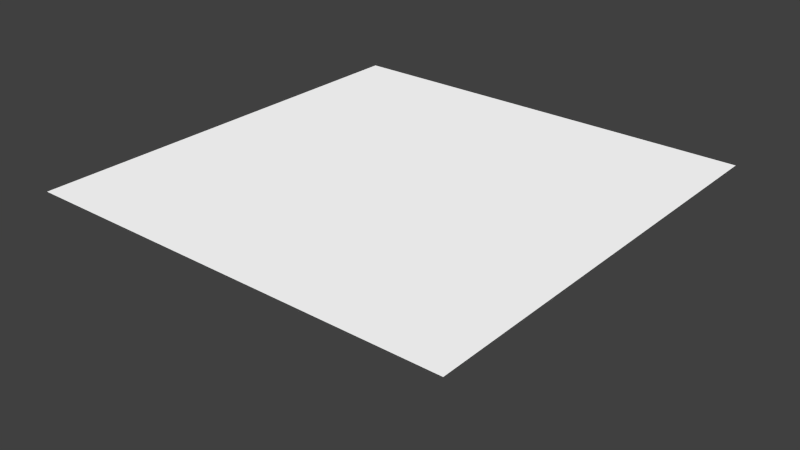# Source: mb-Kaffeemaschine.blend  (saved by Blender 2.76.0; exported with 4.5.12 LTS)
import bpy
from mathutils import Matrix  # noqa: F401  (used for matrix-valued properties, if any)

bpy.ops.wm.read_factory_settings(use_empty=True)
scene = bpy.context.scene
scene.name = 'Scene'

# ---- collections
col_collection_1 = bpy.data.collections.new('Collection 1'); scene.collection.children.link(col_collection_1)

# ---- images (referenced by path relative to the original .blend; pixels are not part of the script)
import os
ASSET_DIR = os.environ.get("B2B_ASSET_DIR", "")  # directory of the original .blend (textures are referenced by path, not embedded)
HERE = os.path.dirname(os.path.abspath(__file__))  # packed textures are extracted next to this script under _unpacked/

def load_image(name, relpath, width, height, colorspace="sRGB"):
    """Load a texture the original file referenced (path relative to the .blend, or extracted next to this script)."""
    p = next((c for c in (os.path.join(HERE, relpath), os.path.join(ASSET_DIR, relpath)) if relpath and os.path.exists(c)), "")
    if p:
        img = bpy.data.images.load(p, check_existing=True)
        img.name = name
    else:  # same state as the original file: an image datablock whose file is absent (Cycles renders it pink)
        img = bpy.data.images.new(name, width, height)
        img.source = "FILE"
        img.filepath = "//" + (relpath or name)
    img.colorspace_settings.name = colorspace
    return img
img_mb_loeffelmesser_jpg = load_image('mb-LoeffelMesser.jpg', 'mb-LoeffelMesser.jpg', 1024, 1024, 'sRGB')

# ---- materials (node trees are filled in below, after node groups)
mat_material_011 = bpy.data.materials.new('Material.011')
mat_material_011.alpha_threshold = 0.0
mat_material_011.roughness = 0.5
mat_material_004 = bpy.data.materials.new('Material.004')
mat_material_004.alpha_threshold = 0.0
mat_material_004.roughness = 0.5
mat_material_002 = bpy.data.materials.new('Material.002')
mat_material_002.alpha_threshold = 0.0
mat_material_002.preview_render_type = 'CUBE'
mat_material_002.roughness = 0.5
mat_material_009 = bpy.data.materials.new('Material.009')
mat_material_009.alpha_threshold = 0.0
mat_material_009.roughness = 0.5
mat_material_010 = bpy.data.materials.new('Material.010')
mat_material_010.alpha_threshold = 0.0
mat_material_010.roughness = 0.5
mat_material_001 = bpy.data.materials.new('Material.001')
mat_material_001.alpha_threshold = 0.0
mat_material_001.roughness = 0.5
mat_material = bpy.data.materials.new('Material')
mat_material.alpha_threshold = 0.0
mat_material.roughness = 0.5
mat_material_006 = bpy.data.materials.new('Material.006')
mat_material_006.alpha_threshold = 0.0
mat_material_006.roughness = 0.5
mat_material_007 = bpy.data.materials.new('Material.007')
mat_material_007.alpha_threshold = 0.0
mat_material_007.roughness = 0.5
mat_material_008 = bpy.data.materials.new('Material.008')
mat_material_008.alpha_threshold = 0.0
mat_material_008.roughness = 0.5
mat_material_003 = bpy.data.materials.new('Material.003')
mat_material_003.alpha_threshold = 0.0
mat_material_003.roughness = 0.5
mat_material_005 = bpy.data.materials.new('Material.005')
mat_material_005.alpha_threshold = 0.0
mat_material_005.roughness = 0.5

# ---- material node trees
mat_material_011.use_nodes = True; mat_material_011.node_tree.nodes.clear()
_N = mat_material_011.node_tree.nodes; _L = mat_material_011.node_tree.links
n0 = _N.new('ShaderNodeOutputMaterial'); n0.name = 'Material Output'; n0.location = (300, 300)
n1 = _N.new('ShaderNodeEmission'); n1.name = 'Emission'; n1.location = (10, 300)
n1.inputs[0].default_value = (0.8, 0.8, 0.8, 1.0)
_L.new(n1.outputs[0], n0.inputs[0])
n0.is_active_output = True
mat_material_004.use_nodes = True; mat_material_004.node_tree.nodes.clear()
_N = mat_material_004.node_tree.nodes; _L = mat_material_004.node_tree.links
n0 = _N.new('ShaderNodeOutputMaterial'); n0.name = 'Material Output'; n0.location = (300, 300)
n1 = _N.new('ShaderNodeBsdfDiffuse'); n1.name = 'Diffuse BSDF'; n1.location = (10, 300)
n1.inputs[0].default_value = (0.1812, 0.0356, 0.004777, 1.0)
_L.new(n1.outputs[0], n0.inputs[0])
n0.is_active_output = True
mat_material_002.use_nodes = True; mat_material_002.node_tree.nodes.clear()
_N = mat_material_002.node_tree.nodes; _L = mat_material_002.node_tree.links
n0 = _N.new('ShaderNodeOutputMaterial'); n0.name = 'Material Output'; n0.location = (300, 300)
n1 = _N.new('ShaderNodeBsdfDiffuse'); n1.name = 'Diffuse BSDF'; n1.location = (10, 300)
n1.inputs[0].default_value = (0.2462, 0.04645, 0.005373, 1.0)
_L.new(n1.outputs[0], n0.inputs[0])
n0.is_active_output = True
mat_material_009.use_nodes = True; mat_material_009.node_tree.nodes.clear()
_N = mat_material_009.node_tree.nodes; _L = mat_material_009.node_tree.links
n0 = _N.new('ShaderNodeOutputMaterial'); n0.name = 'Material Output'; n0.location = (300, 300)
n1 = _N.new('ShaderNodeBsdfDiffuse'); n1.name = 'Diffuse BSDF'; n1.location = (10, 300)
n1.inputs[0].default_value = (0.03741, 0.03741, 0.03741, 1.0)
_L.new(n1.outputs[0], n0.inputs[0])
n0.is_active_output = True
mat_material_010.use_nodes = True; mat_material_010.node_tree.nodes.clear()
_N = mat_material_010.node_tree.nodes; _L = mat_material_010.node_tree.links
n0 = _N.new('ShaderNodeOutputMaterial'); n0.name = 'Material Output'; n0.location = (300, 300)
n1 = _N.new('ShaderNodeBsdfDiffuse'); n1.name = 'Diffuse BSDF'; n1.location = (10, 300)
n1.inputs[0].default_value = (0.02721, 0.008173, 0.0, 1.0)
_L.new(n1.outputs[0], n0.inputs[0])
n0.is_active_output = True
mat_material_001.use_nodes = True; mat_material_001.node_tree.nodes.clear()
_N = mat_material_001.node_tree.nodes; _L = mat_material_001.node_tree.links
n0 = _N.new('ShaderNodeOutputMaterial'); n0.name = 'Material Output'; n0.location = (300, 300)
n1 = _N.new('ShaderNodeBsdfDiffuse'); n1.name = 'Diffuse BSDF'; n1.location = (10, 300)
n1.inputs[0].default_value = (0.7106, 0.0, 0.01122, 1.0)
_L.new(n1.outputs[0], n0.inputs[0])
n0.is_active_output = True
mat_material.use_nodes = True; mat_material.node_tree.nodes.clear()
_N = mat_material.node_tree.nodes; _L = mat_material.node_tree.links
n0 = _N.new('ShaderNodeOutputMaterial'); n0.name = 'Material Output'; n0.location = (300, 300)
n1 = _N.new('ShaderNodeBsdfDiffuse'); n1.name = 'Diffuse BSDF'; n1.location = (10, 300)
n1.inputs[0].default_value = (0.0, 0.0, 0.0, 1.0)
_L.new(n1.outputs[0], n0.inputs[0])
n0.is_active_output = True
mat_material_006.use_nodes = True; mat_material_006.node_tree.nodes.clear()
_N = mat_material_006.node_tree.nodes; _L = mat_material_006.node_tree.links
n0 = _N.new('ShaderNodeOutputMaterial'); n0.name = 'Material Output'; n0.location = (300, 300)
n1 = _N.new('ShaderNodeBsdfDiffuse'); n1.name = 'Diffuse BSDF'; n1.location = (10, 300)
n1.inputs[0].default_value = (0.8, 0.09446, 0.01762, 1.0)
_L.new(n1.outputs[0], n0.inputs[0])
n0.is_active_output = True
mat_material_007.use_nodes = True; mat_material_007.node_tree.nodes.clear()
_N = mat_material_007.node_tree.nodes; _L = mat_material_007.node_tree.links
n0 = _N.new('ShaderNodeOutputMaterial'); n0.name = 'Material Output'; n0.location = (300, 300)
n1 = _N.new('ShaderNodeBsdfDiffuse'); n1.name = 'Diffuse BSDF'; n1.location = (10, 300)
n2 = _N.new('ShaderNodeTexImage'); n2.name = 'Image Texture'; n2.location = (-180, 300)
n2.width = 140
n2.image = img_mb_loeffelmesser_jpg
_L.new(n1.outputs[0], n0.inputs[0])
_L.new(n2.outputs[0], n1.inputs[0])
n0.is_active_output = True
mat_material_008.use_nodes = True; mat_material_008.node_tree.nodes.clear()
_N = mat_material_008.node_tree.nodes; _L = mat_material_008.node_tree.links
n0 = _N.new('ShaderNodeOutputMaterial'); n0.name = 'Material Output'; n0.location = (300, 300)
n1 = _N.new('ShaderNodeTexImage'); n1.name = 'Image Texture'; n1.location = (-180, 300)
n1.width = 140
n1.image = img_mb_loeffelmesser_jpg
n2 = _N.new('ShaderNodeBsdfAnisotropic'); n2.name = 'Anisotropic BSDF'; n2.location = (10, 300)
n2.distribution = 'GGX'
n2.inputs[1].default_value = 0.4472
n2.inputs[2].default_value = 0.5
_L.new(n2.outputs[0], n0.inputs[0])
_L.new(n1.outputs[0], n2.inputs[0])
n0.is_active_output = True
mat_material_003.use_nodes = True; mat_material_003.node_tree.nodes.clear()
_N = mat_material_003.node_tree.nodes; _L = mat_material_003.node_tree.links
n0 = _N.new('ShaderNodeOutputMaterial'); n0.name = 'Material Output'; n0.location = (300, 300)
n1 = _N.new('ShaderNodeBsdfDiffuse'); n1.name = 'Diffuse BSDF'; n1.location = (10, 300)
n1.inputs[0].default_value = (0.2086, 0.03955, 0.005182, 1.0)
_L.new(n1.outputs[0], n0.inputs[0])
n0.is_active_output = True
mat_material_005.use_nodes = True; mat_material_005.node_tree.nodes.clear()
_N = mat_material_005.node_tree.nodes; _L = mat_material_005.node_tree.links
n0 = _N.new('ShaderNodeOutputMaterial'); n0.name = 'Material Output'; n0.location = (300, 300)
n1 = _N.new('ShaderNodeBsdfDiffuse'); n1.name = 'Diffuse BSDF'; n1.location = (10, 300)
n1.inputs[0].default_value = (0.1812, 0.0356, 0.004777, 1.0)
_L.new(n1.outputs[0], n0.inputs[0])
n0.is_active_output = True

# ---- world
world_world = bpy.data.worlds.new('World'); scene.world = world_world
world_world.color = (0.05088, 0.05088, 0.05088)
world_world.use_sun_shadow = False
world_world.sun_shadow_jitter_overblur = 0.0
world_world.cycles.sampling_method = 'MANUAL'
world_world.cycles.sample_map_resolution = 256

# ---- meshes
me_plane = bpy.data.meshes.new('Plane')
me_plane.from_pydata([(-1.0, -1.0, 0.0), (1.0, -1.0, 0.0), (-1.0, 1.0, 0.0), (1.0, 1.0, 0.0)], [], [(0, 1, 3, 2)])
me_plane.materials.append(mat_material_011)
me_plane.use_remesh_preserve_volume = False
me_plane.use_remesh_preserve_attributes = False
me_plane.use_mirror_vertex_groups = False
me_plane.update()
me_cylinder_003 = bpy.data.meshes.new('Cylinder.003')
me_cylinder_003.from_pydata([(0.0, 1.0, -1.0), (0.0, 1.0, 1.0), (0.1951, 0.9808, -1.0), (0.1951, 0.9808, 1.0), (0.3827, 0.9239, -1.0), (0.3827, 0.9239, 1.0), (0.5556, 0.8315, -1.0), (0.5556, 0.8315, 1.0), (0.7071, 0.7071, -1.0), (0.7071, 0.7071, 1.0), (0.8315, 0.5556, -1.0), (0.8315, 0.5556, 1.0), (0.9239, 0.3827, -1.0), (0.9239, 0.3827, 1.0), (0.9808, 0.1951, -1.0), (0.9808, 0.1951, 1.0), (1.0, 7.55e-08, -1.0), (1.0, 7.55e-08, 1.0), (0.9808, -0.1951, -1.0), (0.9808, -0.1951, 1.0), (0.9239, -0.3827, -1.0), (0.9239, -0.3827, 1.0), (0.8315, -0.5556, -1.0), (0.8315, -0.5556, 1.0), (0.7071, -0.7071, -1.0), (0.7071, -0.7071, 1.0), (0.5556, -0.8315, -1.0), (0.5556, -0.8315, 1.0), (0.3827, -0.9239, -1.0), (0.3827, -0.9239, 1.0), (0.1951, -0.9808, -1.0), (0.1951, -0.9808, 1.0), (-3.258e-07, -1.0, -1.0), (-3.258e-07, -1.0, 1.0), (-0.1951, -0.9808, -1.0), (-0.1951, -0.9808, 1.0), (-0.3827, -0.9239, -1.0), (-0.3827, -0.9239, 1.0), (-0.5556, -0.8315, -1.0), (-0.5556, -0.8315, 1.0), (-0.7071, -0.7071, -1.0), (-0.7071, -0.7071, 1.0), (-0.8315, -0.5556, -1.0), (-0.8315, -0.5556, 1.0), (-0.9239, -0.3827, -1.0), (-0.9239, -0.3827, 1.0), (-0.9808, -0.1951, -1.0), (-0.9808, -0.1951, 1.0), (-1.0, 9.656e-07, -1.0), (-1.0, 9.656e-07, 1.0), (-0.9808, 0.1951, -1.0), (-0.9808, 0.1951, 1.0), (-0.9239, 0.3827, -1.0), (-0.9239, 0.3827, 1.0), (-0.8315, 0.5556, -1.0), (-0.8315, 0.5556, 1.0), (-0.7071, 0.7071, -1.0), (-0.7071, 0.7071, 1.0), (-0.5556, 0.8315, -1.0), (-0.5556, 0.8315, 1.0), (-0.3827, 0.9239, -1.0), (-0.3827, 0.9239, 1.0), (-0.1951, 0.9808, -1.0), (-0.1951, 0.9808, 1.0)], [], [(0, 1, 3, 2), (2, 3, 5, 4), (4, 5, 7, 6), (6, 7, 9, 8), (8, 9, 11, 10), (10, 11, 13, 12), (12, 13, 15, 14), (14, 15, 17, 16), (16, 17, 19, 18), (18, 19, 21, 20), (20, 21, 23, 22), (22, 23, 25, 24), (24, 25, 27, 26), (26, 27, 29, 28), (28, 29, 31, 30), (30, 31, 33, 32), (32, 33, 35, 34), (34, 35, 37, 36), (36, 37, 39, 38), (38, 39, 41, 40), (40, 41, 43, 42), (42, 43, 45, 44), (44, 45, 47, 46), (46, 47, 49, 48), (48, 49, 51, 50), (50, 51, 53, 52), (52, 53, 55, 54), (54, 55, 57, 56), (56, 57, 59, 58), (58, 59, 61, 60), (3, 1, 63, 61, 59, 57, 55, 53, 51, 49, 47, 45, 43, 41, 39, 37, 35, 33, 31, 29, 27, 25, 23, 21, 19, 17, 15, 13, 11, 9, 7, 5), (62, 63, 1, 0), (60, 61, 63, 62), (0, 2, 4, 6, 8, 10, 12, 14, 16, 18, 20, 22, 24, 26, 28, 30, 32, 34, 36, 38, 40, 42, 44, 46, 48, 50, 52, 54, 56, 58, 60, 62)])
me_cylinder_003.materials.append(mat_material_004)
me_cylinder_003.use_remesh_preserve_volume = False
me_cylinder_003.use_remesh_preserve_attributes = False
me_cylinder_003.use_mirror_vertex_groups = False
me_cylinder_003.update()
me_cylinder_002 = bpy.data.meshes.new('Cylinder.002')
me_cylinder_002.from_pydata([(0.0, 1.0, -1.0), (0.0, 1.0, 1.0), (0.1951, 0.9808, -1.0), (0.1951, 0.9808, 1.0), (0.3827, 0.9239, -1.0), (0.3827, 0.9239, 1.0), (0.5556, 0.8315, -1.0), (0.5556, 0.8315, 1.0), (0.7071, 0.7071, -1.0), (0.7071, 0.7071, 1.0), (0.8315, 0.5556, -1.0), (0.8315, 0.5556, 1.0), (0.9239, 0.3827, -1.0), (0.9239, 0.3827, 1.0), (0.9808, 0.1951, -1.0), (0.9808, 0.1951, 1.0), (1.0, 7.55e-08, -1.0), (1.0, 7.55e-08, 1.0), (0.9808, -0.1951, -1.0), (0.9808, -0.1951, 1.0), (0.9239, -0.3827, -1.0), (0.9239, -0.3827, 1.0), (0.8315, -0.5556, -1.0), (0.8315, -0.5556, 1.0), (0.7071, -0.7071, -1.0), (0.7071, -0.7071, 1.0), (0.5556, -0.8315, -1.0), (0.5556, -0.8315, 1.0), (0.3827, -0.9239, -1.0), (0.3827, -0.9239, 1.0), (0.1951, -0.9808, -1.0), (0.1951, -0.9808, 1.0), (-3.258e-07, -1.0, -1.0), (-3.258e-07, -1.0, 1.0), (-0.1951, -0.9808, -1.0), (-0.1951, -0.9808, 1.0), (-0.3827, -0.9239, -1.0), (-0.3827, -0.9239, 1.0), (-0.5556, -0.8315, -1.0), (-0.5556, -0.8315, 1.0), (-0.7071, -0.7071, -1.0), (-0.7071, -0.7071, 1.0), (-0.8315, -0.5556, -1.0), (-0.8315, -0.5556, 1.0), (-0.9239, -0.3827, -1.0), (-0.9239, -0.3827, 1.0), (-0.9808, -0.1951, -1.0), (-0.9808, -0.1951, 1.0), (-1.0, 9.656e-07, -1.0), (-1.0, 9.656e-07, 1.0), (-0.9808, 0.1951, -1.0), (-0.9808, 0.1951, 1.0), (-0.9239, 0.3827, -1.0), (-0.9239, 0.3827, 1.0), (-0.8315, 0.5556, -1.0), (-0.8315, 0.5556, 1.0), (-0.7071, 0.7071, -1.0), (-0.7071, 0.7071, 1.0), (-0.5556, 0.8315, -1.0), (-0.5556, 0.8315, 1.0), (-0.3827, 0.9239, -1.0), (-0.3827, 0.9239, 1.0), (-0.1951, 0.9808, -1.0), (-0.1951, 0.9808, 1.0), (-1.335, -0.1099, 23.71), (-1.335, -0.1099, 25.13), (-1.335, 0.1072, 23.71), (-1.335, 0.1072, 25.13), (0.01183, -0.1099, 23.71), (0.01183, -0.1099, 25.13), (0.01183, 0.1072, 23.71), (0.01183, 0.1072, 25.13), (1.51, -0.9992, -2.596), (1.51, 0.9965, -2.596), (-1.832, -0.9992, 25.86), (-2.833, -0.9992, -2.596), (-1.832, 0.9965, 25.86), (-2.833, 0.9965, -2.596), (1.51, -0.001361, -2.596), (-0.6614, 0.9965, -2.596), (-2.833, 0.9965, 11.63), (-2.833, -0.001361, -2.596), (-2.833, -0.9992, 11.63), (-1.832, -0.001361, 25.86), (-0.6614, -0.9992, -2.596), (-1.247, 0.4976, 25.86), (-1.247, -0.5003, 25.86), (-0.6614, -0.9992, 25.86), (-0.07621, -0.5003, 25.86), (1.51, 0.4976, -2.596), (-0.07621, 0.4976, 25.86), (-1.747, 0.9965, -2.596), (-2.833, 0.9965, 18.74), (-2.833, -0.5003, -2.596), (-2.833, -0.9992, 18.74), (-1.832, 0.4976, 25.86), (0.4244, -0.9992, -2.596), (-1.247, -0.9992, 25.86), (-0.6614, 0.4976, 25.86), (1.51, -0.5003, -2.596), (-0.6614, -0.5003, 25.86), (0.4244, 0.9965, -2.596), (-2.833, 0.9965, 4.517), (-1.247, 0.9965, 25.86), (-2.833, 0.4976, -2.596), (-2.833, -0.9992, 4.517), (-1.832, -0.5003, 25.86), (-1.747, -0.9992, -2.596), (0.509, -0.001361, 25.1), (-1.832, 0.4976, 25.1), (-1.832, -0.001361, 25.1), (-0.07621, -0.001361, 25.86), (-1.247, -0.001361, 25.86), (-1.747, -0.9992, 11.63), (-0.07621, -0.9992, 25.86), (-2.833, -0.001361, 18.74), (-1.832, -0.5003, 25.86), (-1.247, 0.9965, 25.86), (0.509, 0.4976, 25.86), (-1.747, 0.9965, 11.63), (-1.832, -0.001361, 25.86), (-0.6614, 0.9965, 25.86), (0.509, -0.001361, 25.86), (-1.247, -0.9992, 25.86), (-1.832, 0.9965, 25.86), (-1.832, -0.9992, 25.86), (0.509, 0.9965, 25.86), (-1.747, 0.9965, 4.517), (-1.832, 0.4976, 25.86), (-0.07621, 0.9965, 25.86), (-2.833, 0.4976, 18.74), (0.509, -0.5003, 25.86), (-1.747, -0.9992, 4.517), (-1.747, -0.9992, 18.74), (0.509, -0.5003, 25.1), (-0.6614, -0.001361, 25.86), (-2.833, -0.5003, 18.74), (-1.747, 0.9965, 18.74), (0.509, -0.9992, 25.86), (1.16, 0.4976, -0.8047), (1.16, 0.9965, -0.8047), (-1.747, 0.9965, -0.8047), (-2.833, 0.9965, -0.8047), (-2.833, -0.5003, -0.8047), (-2.833, -0.9992, -0.8047), (0.4244, -0.9992, -0.8047), (1.16, -0.9992, -0.8047), (1.16, -0.5003, -0.8047), (1.16, -0.001361, -0.8047), (0.4244, 0.9965, -0.8047), (-0.6614, 0.9965, -0.8047), (-2.833, 0.4976, -0.8047), (-2.833, -0.001361, -0.8047), (-1.747, -0.9992, -0.8047), (-0.6614, -0.9992, -0.8047), (0.4244, -0.001361, -0.8047), (-1.747, -0.001361, -0.8047), (-0.6614, -0.001361, -0.8047), (-0.6614, -0.5003, -0.8047), (-0.6614, 0.4976, -0.8047), (-1.747, 0.4976, -0.8047), (-1.747, -0.5003, -0.8047), (0.4244, -0.5003, -0.8047), (0.4244, 0.4976, -0.8047), (-1.247, -0.9992, 25.1), (-0.6614, 0.9965, 25.1), (-0.07621, 0.9965, 25.1), (-1.832, -0.9992, 25.1), (-0.07621, -0.9992, 25.1), (-0.6614, -0.9992, 25.1), (-1.247, 0.9965, 25.1), (-1.832, 0.9965, 25.1), (-1.832, -0.5003, 25.1), (0.509, 0.9965, 25.1), (0.509, 0.4976, 25.1), (0.509, -0.9992, 25.1), (-2.833, -0.5003, -2.596), (-2.833, -0.9992, -2.596), (-2.833, 0.9965, 4.517), (-2.833, 0.9965, 11.63), (-2.833, 0.4976, -2.596), (-2.833, -0.001361, -2.596), (-2.833, -0.9992, 4.517), (-2.833, -0.9992, 11.63), (-0.6614, 0.9965, 25.1), (-0.07621, 0.9965, 25.1), (-0.07621, 0.4976, 25.1), (-0.07621, -0.001361, 25.1), (-1.247, -0.5003, 25.1), (-1.247, -0.9992, 25.1), (0.509, -0.001361, 25.1), (-2.833, 0.9965, 18.74), (-2.833, -0.9992, 18.74), (-2.833, 0.9965, -2.596), (-1.832, -0.001361, 25.1), (-1.832, 0.4976, 25.1), (-0.6614, 0.4976, 25.1), (-0.6614, -0.001361, 25.1), (0.509, -0.5003, 25.1), (-0.07621, -0.5003, 25.1), (-1.247, 0.4976, 25.1), (-2.833, -0.001361, 18.74), (-2.833, 0.4976, 18.74), (-2.833, -0.5003, 18.74), (-1.247, -0.001361, 25.1), (-1.832, -0.9992, 25.1), (-0.07621, -0.9992, 25.1), (-0.6614, -0.9992, 25.1), (-1.247, 0.9965, 25.1), (-1.832, 0.9965, 25.1), (-1.832, -0.5003, 25.1), (0.509, 0.9965, 25.1), (0.509, 0.4976, 25.1), (-0.6614, -0.5003, 25.1), (0.509, -0.9992, 25.1), (-2.833, -0.001361, 8.074), (-1.831, -0.001361, 12.08), (-1.831, -0.001361, 12.08), (-1.831, -0.001361, 12.08), (-1.831, -0.001361, 12.08), (-1.831, -0.001361, 12.08), (-1.831, -0.001361, 12.08), (-1.831, -0.001361, 12.08), (-1.831, -0.001361, 12.08), (-1.831, -0.001361, 12.08), (-1.831, -0.001361, 12.08), (-1.831, -0.001361, 12.08), (-1.831, -0.001361, 12.08), (-1.831, -0.001361, 12.08), (-1.831, -0.001361, 12.08), (-1.831, -0.001361, 12.08), (-1.831, -0.001361, 12.08), (-1.831, -0.001361, 12.08), (-1.831, -0.001361, 12.08), (-1.831, -0.001361, 12.08), (-1.831, -0.001361, 12.08), (1.51, -0.9992, -2.596), (1.51, 0.9965, -2.596), (-2.833, -0.9992, -2.596), (-2.833, 0.9965, -2.596), (1.51, -0.001361, -2.596), (-0.6614, 0.9965, -2.596), (-0.6614, -0.9992, -2.596), (1.51, 0.4976, -2.596), (-1.747, 0.9965, -2.596), (0.4244, -0.9992, -2.596), (1.51, -0.5003, -2.596), (0.4244, 0.9965, -2.596), (-1.747, -0.9992, -2.596), (-2.833, -0.5003, -2.596), (-2.833, -0.9992, -2.596), (-2.833, 0.4976, -2.596), (-2.833, -0.001361, -2.596), (-2.833, 0.9965, -2.596), (-0.9027, -0.001361, -2.596), (-0.9027, -0.001361, -2.596), (-0.9027, -0.001361, -2.596), (-0.9027, -0.001361, -2.596), (-0.9027, -0.001361, -2.596), (-0.9027, -0.001361, -2.596), (-0.9027, -0.001361, -2.596), (-0.9027, -0.001361, -2.596), (-0.9027, -0.001361, -2.596), (-0.9027, -0.001361, -2.596), (-0.9027, -0.001361, -2.596), (-0.9027, -0.001361, -2.596), (-0.9027, -0.001361, -2.596), (-0.9027, -0.001361, -2.596), (-0.9027, -0.001361, -2.596), (-0.9027, -0.001361, -2.596), (-0.9027, -0.001361, -2.596), (-0.9027, -0.001361, -2.596), (-1.335, -0.001361, 23.71), (-0.6614, 0.1072, 23.71), (-0.6614, -0.1099, 23.71), (-0.6614, -0.001361, 23.71), (-1.335, -0.05565, 23.71), (-0.998, 0.1072, 23.71), (-0.3248, -0.1099, 23.71), (-1.335, 0.05293, 23.71), (-0.3248, 0.1072, 23.71), (-0.998, -0.1099, 23.71), (-0.3248, -0.001361, 23.71), (-0.998, -0.001361, 23.71), (-0.6614, -0.05565, 23.71), (-0.6614, 0.05293, 23.71), (-0.998, 0.05293, 23.71), (-0.998, -0.05565, 23.71), (-0.3248, -0.05565, 23.71), (-0.3248, 0.05293, 23.71), (0.01183, 0.05293, 22.46), (0.01183, 0.1072, 22.46), (0.01183, -0.1099, 22.46), (0.01183, -0.05565, 22.46), (0.01183, -0.001361, 22.46), (0.04402, 0.1072, 25.13), (0.04402, 0.1072, 23.71), (0.04402, -0.1099, 25.13), (0.04402, -0.1099, 23.71), (0.04402, 0.05293, 23.71), (0.04402, -0.05565, 23.71), (0.04402, -0.001361, 23.71), (0.04402, 0.1072, 22.46), (0.04402, 0.05293, 22.46), (0.04402, -0.05565, 22.46), (0.04402, -0.001361, 22.46), (0.04402, -0.1099, 22.46), (-0.08133, 0.1072, 23.71), (-0.08133, 0.1072, 22.46), (-0.08133, 0.05293, 22.46), (-0.08133, -0.05565, 22.46), (-0.08133, -0.001361, 22.46), (-0.08133, -0.1099, 22.46), (-0.08133, -0.1099, 23.71)], [], [(0, 1, 3, 2), (2, 3, 5, 4), (4, 5, 7, 6), (6, 7, 9, 8), (8, 9, 11, 10), (10, 11, 13, 12), (12, 13, 15, 14), (14, 15, 17, 16), (16, 17, 19, 18), (18, 19, 21, 20), (20, 21, 23, 22), (22, 23, 25, 24), (24, 25, 27, 26), (26, 27, 29, 28), (28, 29, 31, 30), (30, 31, 33, 32), (32, 33, 35, 34), (34, 35, 37, 36), (36, 37, 39, 38), (38, 39, 41, 40), (40, 41, 43, 42), (42, 43, 45, 44), (44, 45, 47, 46), (46, 47, 49, 48), (48, 49, 51, 50), (50, 51, 53, 52), (52, 53, 55, 54), (54, 55, 57, 56), (56, 57, 59, 58), (58, 59, 61, 60), (3, 1, 63, 61, 59, 57, 55, 53, 51, 49, 47, 45, 43, 41, 39, 37, 35, 33, 31, 29, 27, 25, 23, 21, 19, 17, 15, 13, 11, 9, 7, 5), (62, 63, 1, 0), (60, 61, 63, 62), (0, 2, 4, 6, 8, 10, 12, 14, 16, 18, 20, 22, 24, 26, 28, 30, 32, 34, 36, 38, 40, 42, 44, 46, 48, 50, 52, 54, 56, 58, 60, 62), (65, 67, 66, 279, 272, 276, 64), (67, 71, 70, 280, 273, 277, 66), (291, 70, 296, 302), (69, 65, 64, 281, 274, 278, 68), (69, 71, 67, 65), (137, 92, 76, 103), (136, 94, 74, 106), (91, 79, 150, 141), (73, 89, 139, 140), (101, 73, 140, 149), (89, 78, 148, 139), (98, 85, 117, 121), (130, 115, 83, 95), (172, 167, 205, 210), (102, 77, 193, 178), (87, 123, 86, 100), (127, 102, 80, 119), (90, 98, 121, 129), (122, 111, 90, 118), (118, 90, 129, 126), (85, 128, 124, 117), (86, 116, 120, 112), (111, 135, 98, 90), (138, 114, 88, 131), (91, 77, 102, 127), (131, 88, 111, 122), (104, 81, 181, 180), (80, 102, 178, 179), (115, 130, 202, 201), (164, 169, 207, 189), (130, 92, 191, 202), (108, 174, 212, 190), (92, 130, 95, 76), (173, 166, 185, 211), (82, 94, 192, 183), (100, 86, 112, 135), (105, 132, 113, 82), (75, 107, 132, 105), (112, 120, 128, 85), (94, 133, 97, 74), (82, 113, 133, 94), (84, 107, 153, 154), (99, 72, 146, 147), (72, 96, 145, 146), (107, 75, 144, 153), (96, 84, 154, 145), (81, 104, 151, 152), (75, 93, 143, 144), (104, 77, 142, 151), (93, 81, 152, 143), (79, 101, 149, 150), (77, 91, 141, 142), (78, 99, 147, 148), (135, 112, 85, 98), (115, 136, 106, 83), (110, 172, 210, 194), (174, 173, 211, 212), (123, 125, 116, 86), (119, 80, 92, 137), (88, 100, 135, 111), (114, 87, 100, 88), (163, 149, 140, 139), (162, 155, 148, 147), (161, 156, 157, 158), (160, 141, 150, 159), (156, 160, 159, 157), (152, 151, 160, 156), (151, 142, 141, 160), (153, 161, 158, 154), (144, 143, 161, 153), (143, 152, 156, 161), (145, 162, 147, 146), (154, 158, 162, 145), (158, 157, 155, 162), (155, 163, 139, 148), (157, 159, 163, 155), (159, 150, 149, 163), (81, 93, 176, 181), (171, 109, 195, 209), (92, 80, 179, 191), (109, 110, 194, 195), (165, 170, 208, 184), (94, 136, 203, 192), (93, 75, 177, 176), (136, 115, 201, 203), (169, 168, 206, 207), (166, 165, 184, 185), (170, 171, 209, 208), (168, 175, 214, 206), (75, 105, 182, 177), (167, 164, 189, 205), (175, 134, 198, 214), (77, 104, 180, 193), (87, 114, 168, 169), (117, 124, 171, 170), (121, 117, 170, 165), (138, 131, 134, 175), (118, 126, 173, 174), (129, 121, 165, 166), (124, 128, 109, 171), (114, 138, 175, 168), (128, 120, 110, 109), (120, 116, 172, 110), (131, 122, 108, 134), (126, 129, 166, 173), (116, 125, 167, 172), (122, 118, 174, 108), (123, 87, 169, 164), (125, 123, 164, 167), (196, 184, 208, 200), (207, 213, 188, 189), (186, 185, 184, 196), (190, 212, 186, 187), (212, 211, 185, 186), (200, 208, 209, 195), (188, 204, 194, 210), (187, 186, 196, 197), (214, 198, 199, 206), (198, 190, 187, 199), (213, 197, 204, 188), (204, 200, 195, 194), (197, 196, 200, 204), (189, 188, 210, 205), (199, 187, 197, 213), (206, 199, 213, 207), (105, 82, 183, 182), (134, 108, 190, 198), (181, 176, 215), (202, 191, 215), (191, 179, 215), (182, 183, 215), (180, 181, 215), (177, 182, 215), (179, 178, 215), (192, 203, 215), (193, 180, 215), (203, 201, 215), (176, 177, 215), (178, 193, 215), (201, 202, 215), (183, 192, 215), (127, 119, 225, 227), (112, 86, 217, 222), (85, 117, 224, 216), (97, 133, 229, 219), (91, 127, 227, 218), (156, 160, 234, 233), (133, 113, 223, 229), (160, 141, 231, 234), (113, 132, 228, 223), (123, 86, 217, 226), (132, 107, 221, 228), (153, 161, 235, 232), (137, 103, 220, 230), (85, 112, 222, 216), (161, 156, 233, 235), (119, 137, 230, 225), (96, 72, 236, 245), (107, 84, 242, 248), (84, 96, 245, 242), (180, 193, 253, 251), (75, 107, 248, 238), (89, 73, 237, 243), (72, 99, 246, 236), (99, 78, 240, 246), (78, 89, 243, 240), (91, 77, 239, 244), (73, 101, 247, 237), (101, 79, 241, 247), (177, 176, 249, 250), (79, 91, 244, 241), (181, 180, 251, 252), (176, 181, 252, 249), (246, 240, 258, 264), (238, 248, 266, 256), (247, 241, 259, 265), (250, 249, 267, 268), (248, 242, 260, 266), (252, 251, 269, 270), (240, 243, 261, 258), (249, 252, 270, 267), (241, 244, 262, 259), (243, 237, 255, 261), (251, 253, 271, 269), (242, 245, 263, 260), (244, 239, 257, 262), (236, 246, 264, 254), (245, 236, 254, 263), (237, 247, 265, 255), (292, 293, 304, 306), (287, 283, 275, 284), (286, 277, 273, 285), (283, 286, 285, 275), (272, 279, 286, 283), (279, 66, 277, 286), (281, 287, 284, 274), (64, 276, 287, 281), (276, 272, 283, 287), (274, 284, 288, 278), (284, 275, 282, 288), (275, 285, 289, 282), (285, 273, 280, 289), (293, 294, 305, 304), (68, 292, 306, 298), (70, 71, 295, 296), (295, 297, 298, 300, 301, 299, 296), (299, 301, 305, 303), (296, 299, 303, 302), (300, 298, 306, 304), (301, 300, 304, 305), (71, 69, 297, 295), (290, 291, 302, 303), (294, 290, 303, 305), (69, 68, 298, 297), (292, 68, 313, 312), (278, 288, 282, 289, 280, 70, 68), (308, 309, 311, 310, 312, 313, 307), (68, 70, 307, 313), (290, 294, 311, 309), (291, 290, 309, 308), (70, 291, 308, 307), (293, 292, 312, 310), (294, 293, 310, 311)])
me_cylinder_002.polygons.foreach_set('use_smooth', [True] * 257)
me_cylinder_002.polygons.foreach_set('material_index', [1, 1, 1, 1, 1, 1, 1, 1, 1, 1, 1, 1, 1, 1, 1, 1, 1, 1, 1, 1, 1, 1, 1, 1, 1, 1, 1, 1, 1, 1, 1, 1, 1, 0, 0, 0, 0, 0, 0, 0, 0, 2, 2, 2, 2, 0, 0, 0, 0, 0, 0, 0, 0, 0, 0, 0, 0, 0, 0, 0, 0, 0, 0, 0, 0, 0, 0, 0, 0, 0, 0, 0, 0, 0, 0, 2, 2, 2, 2, 2, 2, 2, 2, 2, 2, 2, 2, 0, 0, 0, 0, 0, 0, 0, 0, 2, 2, 2, 2, 2, 0, 0, 2, 0, 0, 2, 2, 2, 2, 2, 2, 0, 0, 0, 0, 0, 0, 0, 0, 0, 0, 0, 0, 0, 0, 0, 0, 0, 0, 0, 0, 0, 0, 0, 0, 0, 0, 0, 0, 0, 0, 0, 0, 0, 0, 0, 0, 0, 0, 0, 0, 0, 0, 0, 0, 0, 0, 0, 0, 0, 0, 0, 0, 0, 0, 0, 0, 0, 0, 0, 0, 0, 0, 0, 0, 0, 0, 0, 0, 0, 0, 0, 0, 0, 0, 0, 0, 0, 0, 0, 0, 2, 2, 2, 0, 0, 0, 0, 0, 0, 0, 2, 2, 0, 2, 0, 0, 2, 2, 2, 2, 2, 2, 2, 2, 2, 2, 2, 2, 2, 2, 2, 2, 0, 0, 0, 0, 0, 0, 0, 0, 0, 0, 0, 0, 0, 0, 0, 0, 0, 0, 0, 0, 0, 0, 0, 0, 0, 0, 0, 0, 0, 0, 0, 0, 0, 0])
me_cylinder_002.materials.append(mat_material_002)
me_cylinder_002.materials.append(mat_material_009)
me_cylinder_002.materials.append(mat_material_010)
me_cylinder_002.use_remesh_preserve_volume = False
me_cylinder_002.use_remesh_preserve_attributes = False
me_cylinder_002.use_mirror_vertex_groups = False
me_cylinder_002.update()
me_circle_002 = bpy.data.meshes.new('Circle.002')
me_circle_002.from_pydata([(0.53, 0.0, -1.696), (0.5022, -0.04549, -1.696), (0.4261, -0.07879, -1.696), (0.3221, -0.09098, -1.696), (0.2182, -0.07879, -1.696), (0.1421, -0.04549, -1.696), (0.1142, -1.114e-17, -1.696), (0.1421, 0.04549, -1.696), (0.2182, 0.07879, -1.696), (0.3221, 0.09098, -1.696), (0.4261, 0.07879, -1.696), (0.5022, 0.04549, -1.696), (0.5211, -6.953e-09, -1.537), (0.4935, -0.04549, -1.542), (0.4181, -0.07879, -1.553), (0.315, -0.09098, -1.569), (0.2119, -0.07879, -1.585), (0.1365, -0.04549, -1.597), (0.1089, -4.172e-09, -1.601), (0.1365, 0.04549, -1.597), (0.2119, 0.07879, -1.585), (0.315, 0.09098, -1.569), (0.4181, 0.07879, -1.553), (0.4935, 0.04549, -1.542), (0.4946, -1.379e-08, -1.381), (0.4677, -0.04549, -1.389), (0.3942, -0.07879, -1.412), (0.2938, -0.09098, -1.444), (0.1934, -0.07879, -1.476), (0.1199, -0.04549, -1.499), (0.09296, -8.272e-09, -1.507), (0.1199, 0.04549, -1.499), (0.1934, 0.07879, -1.476), (0.2938, 0.09098, -1.444), (0.3942, 0.07879, -1.412), (0.4677, 0.04549, -1.389), (0.4509, -2.038e-08, -1.23), (0.4252, -0.04549, -1.242), (0.3549, -0.07879, -1.277), (0.2588, -0.09098, -1.323), (0.1628, -0.07879, -1.37), (0.09247, -0.04549, -1.404), (0.06673, -1.223e-08, -1.417), (0.09247, 0.04549, -1.404), (0.1628, 0.07879, -1.37), (0.2588, 0.09098, -1.323), (0.3549, 0.07879, -1.277), (0.4252, 0.04549, -1.242), (0.3908, -2.663e-08, -1.087), (0.3666, -0.04549, -1.103), (0.3007, -0.07879, -1.148), (0.2107, -0.09098, -1.209), (0.1207, -0.07879, -1.27), (0.05477, -0.04549, -1.314), (0.03065, -1.598e-08, -1.331), (0.05477, 0.04549, -1.314), (0.1207, 0.07879, -1.27), (0.2107, 0.09098, -1.209), (0.3007, 0.07879, -1.148), (0.3666, 0.04549, -1.103), (0.3152, -3.243e-08, -0.9545), (0.2931, -0.04549, -0.9744), (0.2327, -0.07879, -1.029), (0.1503, -0.09098, -1.103), (0.06779, -0.07879, -1.177), (0.007419, -0.04549, -1.231), (-0.01468, -1.946e-08, -1.251), (0.007419, 0.04549, -1.231), (0.06779, 0.07879, -1.177), (0.1503, 0.09098, -1.103), (0.2327, 0.07879, -1.029), (0.2931, 0.04549, -0.9744), (0.2256, -3.767e-08, -0.8346), (0.2059, -0.04549, -0.8577), (0.1521, -0.07879, -0.9208), (0.07854, -0.09098, -1.007), (0.005032, -0.07879, -1.093), (-0.04878, -0.04549, -1.156), (-0.06848, -2.26e-08, -1.179), (-0.04878, 0.04549, -1.156), (0.005032, 0.07879, -1.093), (0.07854, 0.09098, -1.007), (0.1521, 0.07879, -0.9208), (0.2059, 0.04549, -0.8577), (0.1233, -4.226e-08, -0.7295), (0.1064, -0.04549, -0.7554), (0.06004, -0.07879, -0.8262), (-0.003248, -0.09098, -0.9229), (-0.06653, -0.07879, -1.02), (-0.1129, -0.04549, -1.09), (-0.1298, -2.536e-08, -1.116), (-0.1129, 0.04549, -1.09), (-0.06653, 0.07879, -1.02), (-0.003248, 0.09098, -0.9229), (0.06004, 0.07879, -0.8262), (0.1064, 0.04549, -0.7554), (0.01026, -4.613e-08, -0.641), (-0.003671, -0.04549, -0.6693), (-0.04172, -0.07879, -0.7465), (-0.0937, -0.09098, -0.8521), (-0.1457, -0.07879, -0.9576), (-0.1837, -0.04549, -1.035), (-0.1977, -2.768e-08, -1.063), (-0.1837, 0.04549, -1.035), (-0.1457, 0.07879, -0.9576), (-0.0937, 0.09098, -0.8521), (-0.04172, 0.07879, -0.7465), (-0.003671, 0.04549, -0.6693), (-0.1117, -4.921e-08, -0.5705), (-0.1224, -0.04549, -0.6006), (-0.1515, -0.07879, -0.6831), (-0.1913, -0.09098, -0.7956), (-0.2311, -0.07879, -0.9082), (-0.2602, -0.04549, -0.9907), (-0.2708, -2.953e-08, -1.021), (-0.2602, 0.04549, -0.9907), (-0.2311, 0.07879, -0.9082), (-0.1913, 0.09098, -0.7956), (-0.1515, 0.07879, -0.6831), (-0.1224, 0.04549, -0.6006), (-0.2405, -5.145e-08, -0.5192), (-0.2477, -0.04549, -0.5508), (-0.2674, -0.07879, -0.6369), (-0.2943, -0.09098, -0.7547), (-0.3212, -0.07879, -0.8724), (-0.3409, -0.04549, -0.9585), (-0.3481, -3.087e-08, -0.9901), (-0.3409, 0.04549, -0.9585), (-0.3212, 0.07879, -0.8724), (-0.2943, 0.09098, -0.7547), (-0.2674, 0.07879, -0.6369), (-0.2477, 0.04549, -0.5508), (-0.3738, -5.281e-08, -0.4881), (-0.3775, -0.04549, -0.5205), (-0.3874, -0.07879, -0.609), (-0.401, -0.09098, -0.7298), (-0.4145, -0.07879, -0.8506), (-0.4245, -0.04549, -0.939), (-0.4281, -3.169e-08, -0.9714), (-0.4245, 0.04549, -0.939), (-0.4145, 0.07879, -0.8506), (-0.401, 0.09098, -0.7298), (-0.3874, 0.07879, -0.609), (-0.3775, 0.04549, -0.5205), (-0.5095, -5.327e-08, -0.4777), (-0.5095, -0.04549, -0.5104), (-0.5095, -0.07879, -0.5996), (-0.5095, -0.09098, -0.7214), (-0.5095, -0.07879, -0.8433), (-0.5095, -0.04549, -0.9325), (-0.5095, -3.196e-08, -0.9652), (-0.5095, 0.04549, -0.9325), (-0.5095, 0.07879, -0.8433), (-0.5095, 0.09098, -0.7214), (-0.5095, 0.07879, -0.5996), (-0.5095, 0.04549, -0.5104), (-0.6452, -5.281e-08, -0.4881), (-0.6416, -0.04549, -0.5205), (-0.6317, -0.07879, -0.609), (-0.6181, -0.09098, -0.7298), (-0.6045, -0.07879, -0.8506), (-0.5946, -0.04549, -0.939), (-0.5909, -3.169e-08, -0.9714), (-0.5946, 0.04549, -0.939), (-0.6045, 0.07879, -0.8506), (-0.6181, 0.09098, -0.7298), (-0.6317, 0.07879, -0.609), (-0.6416, 0.04549, -0.5205), (-0.7786, -5.145e-08, -0.5192), (-0.7714, -0.04549, -0.5508), (-0.7517, -0.07879, -0.6369), (-0.7248, -0.09098, -0.7547), (-0.6979, -0.07879, -0.8724), (-0.6782, -0.04549, -0.9585), (-0.671, -3.087e-08, -0.9901), (-0.6782, 0.04549, -0.9585), (-0.6979, 0.07879, -0.8724), (-0.7248, 0.09098, -0.7547), (-0.7517, 0.07879, -0.6369), (-0.7714, 0.04549, -0.5508), (-0.9074, -4.921e-08, -0.5705), (-0.8967, -0.04549, -0.6006), (-0.8676, -0.07879, -0.6831), (-0.8278, -0.09098, -0.7956), (-0.788, -0.07879, -0.9082), (-0.7589, -0.04549, -0.9907), (-0.7482, -2.953e-08, -1.021), (-0.7589, 0.04549, -0.9907), (-0.788, 0.07879, -0.9082), (-0.8278, 0.09098, -0.7956), (-0.8676, 0.07879, -0.6831), (-0.8967, 0.04549, -0.6006), (-1.029, -4.613e-08, -0.641), (-1.015, -0.04549, -0.6693), (-0.9773, -0.07879, -0.7465), (-0.9254, -0.09098, -0.8521), (-0.8734, -0.07879, -0.9576), (-0.8353, -0.04549, -1.035), (-0.8214, -2.768e-08, -1.063), (-0.8353, 0.04549, -1.035), (-0.8734, 0.07879, -0.9576), (-0.9254, 0.09098, -0.8521), (-0.9773, 0.07879, -0.7465), (-1.015, 0.04549, -0.6693), (-1.142, -4.226e-08, -0.7295), (-1.125, -0.04549, -0.7554), (-1.079, -0.07879, -0.8262), (-1.016, -0.09098, -0.9229), (-0.9525, -0.07879, -1.02), (-0.9062, -0.04549, -1.09), (-0.8892, -2.536e-08, -1.116), (-0.9062, 0.04549, -1.09), (-0.9525, 0.07879, -1.02), (-1.016, 0.09098, -0.9229), (-1.079, 0.07879, -0.8262), (-1.125, 0.04549, -0.7554), (-1.245, -3.767e-08, -0.8346), (-1.225, -0.04549, -0.8577), (-1.171, -0.07879, -0.9208), (-1.098, -0.09098, -1.007), (-1.024, -0.07879, -1.093), (-0.9703, -0.04549, -1.156), (-0.9506, -2.26e-08, -1.179), (-0.9703, 0.04549, -1.156), (-1.024, 0.07879, -1.093), (-1.098, 0.09098, -1.007), (-1.171, 0.07879, -0.9208), (-1.225, 0.04549, -0.8577), (-1.334, -3.243e-08, -0.9545), (-1.312, -0.04549, -0.9744), (-1.252, -0.07879, -1.029), (-1.169, -0.09098, -1.103), (-1.087, -0.07879, -1.177), (-1.026, -0.04549, -1.231), (-1.004, -1.946e-08, -1.251), (-1.026, 0.04549, -1.231), (-1.087, 0.07879, -1.177), (-1.169, 0.09098, -1.103), (-1.252, 0.07879, -1.029), (-1.312, 0.04549, -0.9744), (-1.41, -2.663e-08, -1.087), (-1.386, -0.04549, -1.103), (-1.32, -0.07879, -1.148), (-1.23, -0.09098, -1.209), (-1.14, -0.07879, -1.27), (-1.074, -0.04549, -1.314), (-1.05, -1.598e-08, -1.331), (-1.074, 0.04549, -1.314), (-1.14, 0.07879, -1.27), (-1.23, 0.09098, -1.209), (-1.32, 0.07879, -1.148), (-1.386, 0.04549, -1.103), (-1.47, -2.038e-08, -1.23), (-1.444, -0.04549, -1.242), (-1.374, -0.07879, -1.277), (-1.278, -0.09098, -1.323), (-1.182, -0.07879, -1.37), (-1.112, -0.04549, -1.404), (-1.086, -1.223e-08, -1.417), (-1.112, 0.04549, -1.404), (-1.182, 0.07879, -1.37), (-1.278, 0.09098, -1.323), (-1.374, 0.07879, -1.277), (-1.444, 0.04549, -1.242), (-1.514, -1.379e-08, -1.381), (-1.487, -0.04549, -1.389), (-1.413, -0.07879, -1.412), (-1.313, -0.09098, -1.444), (-1.212, -0.07879, -1.476), (-1.139, -0.04549, -1.499), (-1.112, -8.272e-09, -1.507), (-1.139, 0.04549, -1.499), (-1.212, 0.07879, -1.476), (-1.313, 0.09098, -1.444), (-1.413, 0.07879, -1.412), (-1.487, 0.04549, -1.389), (-1.54, -6.953e-09, -1.537), (-1.513, -0.04549, -1.542), (-1.437, -0.07879, -1.553), (-1.334, -0.09098, -1.569), (-1.231, -0.07879, -1.585), (-1.156, -0.04549, -1.597), (-1.128, -4.172e-09, -1.601), (-1.156, 0.04549, -1.597), (-1.231, 0.07879, -1.585), (-1.334, 0.09098, -1.569), (-1.437, 0.07879, -1.553), (-1.513, 0.04549, -1.542), (-1.549, -4.657e-15, -1.696), (-1.521, -0.04549, -1.696), (-1.445, -0.07879, -1.696), (-1.341, -0.09098, -1.696), (-1.237, -0.07879, -1.696), (-1.161, -0.04549, -1.696), (-1.133, -2.805e-15, -1.696), (-1.161, 0.04549, -1.696), (-1.237, 0.07879, -1.696), (-1.341, 0.09098, -1.696), (-1.445, 0.07879, -1.696), (-1.521, 0.04549, -1.696), (-1.54, 6.953e-09, -1.855), (-1.513, -0.04549, -1.851), (-1.437, -0.07879, -1.839), (-1.334, -0.09098, -1.824), (-1.231, -0.07879, -1.808), (-1.156, -0.04549, -1.796), (-1.128, 4.172e-09, -1.792), (-1.156, 0.04549, -1.796), (-1.231, 0.07879, -1.808), (-1.334, 0.09098, -1.824), (-1.437, 0.07879, -1.839), (-1.513, 0.04549, -1.851), (-1.514, 1.379e-08, -2.012), (-1.487, -0.04549, -2.003), (-1.413, -0.07879, -1.98), (-1.313, -0.09098, -1.949), (-1.212, -0.07879, -1.917), (-1.139, -0.04549, -1.894), (-1.112, 8.272e-09, -1.886), (-1.139, 0.04549, -1.894), (-1.212, 0.07879, -1.917), (-1.313, 0.09098, -1.949), (-1.413, 0.07879, -1.98), (-1.487, 0.04549, -2.003), (-1.47, 2.038e-08, -2.163), (-1.444, -0.04549, -2.15), (-1.374, -0.07879, -2.116), (-1.278, -0.09098, -2.069), (-1.182, -0.07879, -2.023), (-1.112, -0.04549, -1.989), (-1.086, 1.223e-08, -1.976), (-1.112, 0.04549, -1.989), (-1.182, 0.07879, -2.023), (-1.278, 0.09098, -2.069), (-1.374, 0.07879, -2.116), (-1.444, 0.04549, -2.15), (-1.41, 2.663e-08, -2.306), (-1.386, -0.04549, -2.289), (-1.32, -0.07879, -2.245), (-1.23, -0.09098, -2.184), (-1.14, -0.07879, -2.123), (-1.074, -0.04549, -2.078), (-1.05, 1.598e-08, -2.062), (-1.074, 0.04549, -2.078), (-1.14, 0.07879, -2.123), (-1.23, 0.09098, -2.184), (-1.32, 0.07879, -2.245), (-1.386, 0.04549, -2.289), (-1.334, 3.243e-08, -2.438), (-1.312, -0.04549, -2.418), (-1.252, -0.07879, -2.364), (-1.169, -0.09098, -2.29), (-1.087, -0.07879, -2.216), (-1.026, -0.04549, -2.161), (-1.004, 1.946e-08, -2.141), (-1.026, 0.04549, -2.161), (-1.087, 0.07879, -2.216), (-1.169, 0.09098, -2.29), (-1.252, 0.07879, -2.364), (-1.312, 0.04549, -2.418), (-1.245, 3.767e-08, -2.558), (-1.225, -0.04549, -2.535), (-1.171, -0.07879, -2.472), (-1.098, -0.09098, -2.386), (-1.024, -0.07879, -2.3), (-0.9703, -0.04549, -2.236), (-0.9506, 2.26e-08, -2.213), (-0.9703, 0.04549, -2.236), (-1.024, 0.07879, -2.3), (-1.098, 0.09098, -2.386), (-1.171, 0.07879, -2.472), (-1.225, 0.04549, -2.535), (-1.142, 4.226e-08, -2.663), (-1.125, -0.04549, -2.637), (-1.079, -0.07879, -2.566), (-1.016, -0.09098, -2.47), (-0.9525, -0.07879, -2.373), (-0.9062, -0.04549, -2.302), (-0.8892, 2.536e-08, -2.276), (-0.9062, 0.04549, -2.302), (-0.9525, 0.07879, -2.373), (-1.016, 0.09098, -2.47), (-1.079, 0.07879, -2.566), (-1.125, 0.04549, -2.637), (-1.029, 4.613e-08, -2.752), (-1.015, -0.04549, -2.723), (-0.9773, -0.07879, -2.646), (-0.9254, -0.09098, -2.541), (-0.8734, -0.07879, -2.435), (-0.8353, -0.04549, -2.358), (-0.8214, 2.768e-08, -2.33), (-0.8353, 0.04549, -2.358), (-0.8734, 0.07879, -2.435), (-0.9254, 0.09098, -2.541), (-0.9773, 0.07879, -2.646), (-1.015, 0.04549, -2.723), (-0.9074, 4.921e-08, -2.822), (-0.8967, -0.04549, -2.792), (-0.8676, -0.07879, -2.71), (-0.8278, -0.09098, -2.597), (-0.788, -0.07879, -2.484), (-0.7589, -0.04549, -2.402), (-0.7482, 2.953e-08, -2.372), (-0.7589, 0.04549, -2.402), (-0.788, 0.07879, -2.484), (-0.8278, 0.09098, -2.597), (-0.8676, 0.07879, -2.71), (-0.8967, 0.04549, -2.792), (-0.7786, 5.145e-08, -2.873), (-0.7714, -0.04549, -2.842), (-0.7517, -0.07879, -2.756), (-0.7248, -0.09098, -2.638), (-0.6979, -0.07879, -2.52), (-0.6782, -0.04549, -2.434), (-0.671, 3.087e-08, -2.403), (-0.6782, 0.04549, -2.434), (-0.6979, 0.07879, -2.52), (-0.7248, 0.09098, -2.638), (-0.7517, 0.07879, -2.756), (-0.7714, 0.04549, -2.842), (-0.6452, 5.281e-08, -2.905), (-0.6416, -0.04549, -2.872), (-0.6317, -0.07879, -2.784), (-0.6181, -0.09098, -2.663), (-0.6045, -0.07879, -2.542), (-0.5946, -0.04549, -2.454), (-0.5909, 3.169e-08, -2.421), (-0.5946, 0.04549, -2.454), (-0.6045, 0.07879, -2.542), (-0.6181, 0.09098, -2.663), (-0.6317, 0.07879, -2.784), (-0.6416, 0.04549, -2.872), (-0.5095, 5.327e-08, -2.915), (-0.5095, -0.04549, -2.882), (-0.5095, -0.07879, -2.793), (-0.5095, -0.09098, -2.671), (-0.5095, -0.07879, -2.549), (-0.5095, -0.04549, -2.46), (-0.5095, 3.196e-08, -2.428), (-0.5095, 0.04549, -2.46), (-0.5095, 0.07879, -2.549), (-0.5095, 0.09098, -2.671), (-0.5095, 0.07879, -2.793), (-0.5095, 0.04549, -2.882), (-0.3738, 5.281e-08, -2.905), (-0.3775, -0.04549, -2.872), (-0.3874, -0.07879, -2.784), (-0.401, -0.09098, -2.663), (-0.4145, -0.07879, -2.542), (-0.4245, -0.04549, -2.454), (-0.4281, 3.169e-08, -2.421), (-0.4245, 0.04549, -2.454), (-0.4145, 0.07879, -2.542), (-0.401, 0.09098, -2.663), (-0.3874, 0.07879, -2.784), (-0.3775, 0.04549, -2.872), (-0.2405, 5.145e-08, -2.873), (-0.2477, -0.04549, -2.842), (-0.2674, -0.07879, -2.756), (-0.2943, -0.09098, -2.638), (-0.3212, -0.07879, -2.52), (-0.3409, -0.04549, -2.434), (-0.3481, 3.087e-08, -2.403), (-0.3409, 0.04549, -2.434), (-0.3212, 0.07879, -2.52), (-0.2943, 0.09098, -2.638), (-0.2674, 0.07879, -2.756), (-0.2477, 0.04549, -2.842), (-0.1117, 4.921e-08, -2.822), (-0.1224, -0.04549, -2.792), (-0.1515, -0.07879, -2.71), (-0.1913, -0.09098, -2.597), (-0.2311, -0.07879, -2.484), (-0.2602, -0.04549, -2.402), (-0.2708, 2.953e-08, -2.372), (-0.2602, 0.04549, -2.402), (-0.2311, 0.07879, -2.484), (-0.1913, 0.09098, -2.597), (-0.1515, 0.07879, -2.71), (-0.1224, 0.04549, -2.792), (0.01026, 4.613e-08, -2.752), (-0.003671, -0.04549, -2.723), (-0.04172, -0.07879, -2.646), (-0.0937, -0.09098, -2.541), (-0.1457, -0.07879, -2.435), (-0.1837, -0.04549, -2.358), (-0.1977, 2.768e-08, -2.33), (-0.1837, 0.04549, -2.358), (-0.1457, 0.07879, -2.435), (-0.0937, 0.09098, -2.541), (-0.04172, 0.07879, -2.646), (-0.003671, 0.04549, -2.723), (0.1233, 4.226e-08, -2.663), (0.1064, -0.04549, -2.637), (0.06004, -0.07879, -2.566), (-0.003248, -0.09098, -2.47), (-0.06653, -0.07879, -2.373), (-0.1129, -0.04549, -2.302), (-0.1298, 2.536e-08, -2.276), (-0.1129, 0.04549, -2.302), (-0.06653, 0.07879, -2.373), (-0.003248, 0.09098, -2.47), (0.06004, 0.07879, -2.566), (0.1064, 0.04549, -2.637), (0.2256, 3.767e-08, -2.558), (0.2059, -0.04549, -2.535), (0.1521, -0.07879, -2.472), (0.07854, -0.09098, -2.386), (0.005032, -0.07879, -2.3), (-0.04878, -0.04549, -2.236), (-0.06848, 2.26e-08, -2.213), (-0.04878, 0.04549, -2.236), (0.005032, 0.07879, -2.3), (0.07854, 0.09098, -2.386), (0.1521, 0.07879, -2.472), (0.2059, 0.04549, -2.535), (0.3152, 3.243e-08, -2.438), (0.2931, -0.04549, -2.418), (0.2327, -0.07879, -2.364), (0.1503, -0.09098, -2.29), (0.06779, -0.07879, -2.216), (0.007419, -0.04549, -2.161), (-0.01468, 1.946e-08, -2.141), (0.007419, 0.04549, -2.161), (0.06779, 0.07879, -2.216), (0.1503, 0.09098, -2.29), (0.2327, 0.07879, -2.364), (0.2931, 0.04549, -2.418), (0.3908, 2.663e-08, -2.306), (0.3666, -0.04549, -2.289), (0.3007, -0.07879, -2.245), (0.2107, -0.09098, -2.184), (0.1207, -0.07879, -2.123), (0.05477, -0.04549, -2.078), (0.03065, 1.598e-08, -2.062), (0.05477, 0.04549, -2.078), (0.1207, 0.07879, -2.123), (0.2107, 0.09098, -2.184), (0.3007, 0.07879, -2.245), (0.3666, 0.04549, -2.289), (0.4509, 2.038e-08, -2.163), (0.4252, -0.04549, -2.15), (0.3549, -0.07879, -2.116), (0.2588, -0.09098, -2.069), (0.1628, -0.07879, -2.023), (0.09247, -0.04549, -1.989), (0.06673, 1.223e-08, -1.976), (0.09247, 0.04549, -1.989), (0.1628, 0.07879, -2.023), (0.2588, 0.09098, -2.069), (0.3549, 0.07879, -2.116), (0.4252, 0.04549, -2.15), (0.4946, 1.379e-08, -2.012), (0.4677, -0.04549, -2.003), (0.3942, -0.07879, -1.98), (0.2938, -0.09098, -1.949), (0.1934, -0.07879, -1.917), (0.1199, -0.04549, -1.894), (0.09296, 8.272e-09, -1.886), (0.1199, 0.04549, -1.894), (0.1934, 0.07879, -1.917), (0.2938, 0.09098, -1.949), (0.3942, 0.07879, -1.98), (0.4677, 0.04549, -2.003), (0.5211, 6.953e-09, -1.855), (0.4935, -0.04549, -1.851), (0.4181, -0.07879, -1.839), (0.315, -0.09098, -1.824), (0.2119, -0.07879, -1.808), (0.1365, -0.04549, -1.796), (0.1089, 4.172e-09, -1.792), (0.1365, 0.04549, -1.796), (0.2119, 0.07879, -1.808), (0.315, 0.09098, -1.824), (0.4181, 0.07879, -1.839), (0.4935, 0.04549, -1.851), (0.0, 1.0, 0.0), (-0.1951, 0.9808, 0.0), (-0.3827, 0.9239, 0.0), (-0.5556, 0.8315, 0.0), (-0.7071, 0.7071, 0.0), (-0.8315, 0.5556, 0.0), (-0.9239, 0.3827, 0.0), (-0.9808, 0.1951, 0.0), (-1.0, 7.55e-08, 0.0), (-0.9808, -0.1951, 0.0), (-0.9239, -0.3827, 0.0), (-0.8315, -0.5556, 0.0), (-0.7071, -0.7071, 0.0), (-0.5556, -0.8315, 0.0), (-0.3827, -0.9239, 0.0), (-0.1951, -0.9808, 0.0), (3.258e-07, -1.0, 0.0), (0.1951, -0.9808, 0.0), (0.3827, -0.9239, 0.0), (0.5556, -0.8315, 0.0), (0.7071, -0.7071, 0.0), (0.8315, -0.5556, 0.0), (0.9239, -0.3827, 0.0), (0.9808, -0.1951, 0.0), (1.0, 9.656e-07, 0.0), (0.9808, 0.1951, 0.0), (0.9239, 0.3827, 0.0), (0.8315, 0.5556, 0.0), (0.7071, 0.7071, 0.0), (0.5556, 0.8315, 0.0), (0.3827, 0.9239, 0.0), (0.1951, 0.9808, 0.0), (-0.02016, 0.1013, 0.2003), (-1.065e-07, 0.1033, 0.2003), (-0.03954, 0.09546, 0.2003), (-0.0574, 0.08591, 0.2003), (-0.07306, 0.07306, 0.2003), (-0.08591, 0.0574, 0.2003), (-0.09546, 0.03954, 0.2003), (-0.1013, 0.02016, 0.2003), (-0.1033, 2.633e-07, 0.2003), (-0.1013, -0.02016, 0.2003), (-0.09546, -0.03954, 0.2003), (-0.08591, -0.0574, 0.2003), (-0.07306, -0.07306, 0.2003), (-0.0574, -0.08591, 0.2003), (-0.03954, -0.09546, 0.2003), (-0.02016, -0.1013, 0.2003), (-7.281e-08, -0.1033, 0.2003), (0.02016, -0.1013, 0.2003), (0.03954, -0.09546, 0.2003), (0.0574, -0.08591, 0.2003), (0.07306, -0.07306, 0.2003), (0.08591, -0.0574, 0.2003), (0.09546, -0.03954, 0.2003), (0.1013, -0.02016, 0.2003), (0.1033, 3.553e-07, 0.2003), (0.1013, 0.02016, 0.2003), (0.09546, 0.03954, 0.2003), (0.08591, 0.0574, 0.2003), (0.07306, 0.07306, 0.2003), (0.0574, 0.08591, 0.2003), (0.03954, 0.09546, 0.2003), (0.02016, 0.1013, 0.2003), (-0.02873, 0.1444, 0.303), (-1.053e-07, 0.1473, 0.303), (-0.05635, 0.136, 0.303), (-0.08181, 0.1224, 0.303), (-0.1041, 0.1041, 0.303), (-0.1224, 0.08181, 0.303), (-0.136, 0.05635, 0.303), (-0.1444, 0.02873, 0.303), (-0.1473, 2.561e-07, 0.303), (-0.1444, -0.02873, 0.303), (-0.136, -0.05635, 0.303), (-0.1224, -0.08181, 0.303), (-0.1041, -0.1041, 0.303), (-0.08181, -0.1224, 0.303), (-0.05635, -0.136, 0.303), (-0.02873, -0.1444, 0.303), (-5.733e-08, -0.1473, 0.303), (0.02873, -0.1444, 0.303), (0.05635, -0.136, 0.303), (0.08181, -0.1224, 0.303), (0.1041, -0.1041, 0.303), (0.1224, -0.08181, 0.303), (0.136, -0.05635, 0.303), (0.1444, -0.02873, 0.303), (0.1473, 3.872e-07, 0.303), (0.1444, 0.02873, 0.303), (0.136, 0.05635, 0.303), (0.1224, 0.08181, 0.303), (0.1041, 0.1041, 0.303), (0.08181, 0.1224, 0.303), (0.05635, 0.136, 0.303), (0.02873, 0.1444, 0.303), (0.0, 1.103, -3.368), (7.165e-08, 0.5, -1.161), (0.2153, 1.082, -3.368), (0.09755, 0.4904, -1.161), (0.4223, 1.019, -3.368), (0.1913, 0.462, -1.161), (0.613, 0.9175, -3.368), (0.2778, 0.4158, -1.161), (0.7803, 0.7803, -3.368), (0.3536, 0.3536, -1.161), (0.9175, 0.613, -3.368), (0.4158, 0.2778, -1.161), (1.019, 0.4223, -3.368), (0.462, 0.1913, -1.161), (1.082, 0.2153, -3.368), (0.4904, 0.09755, -1.161), (1.103, 8.331e-08, -3.368), (0.5, 2.097e-07, -1.161), (1.082, -0.2153, -3.368), (0.4904, -0.09755, -1.161), (1.019, -0.4223, -3.368), (0.462, -0.1913, -1.161), (0.9175, -0.613, -3.368), (0.4158, -0.2778, -1.161), (0.7803, -0.7803, -3.368), (0.3536, -0.3536, -1.161), (0.613, -0.9175, -3.368), (0.2778, -0.4158, -1.161), (0.4223, -1.019, -3.368), (0.1913, -0.462, -1.161), (0.2153, -1.082, -3.368), (0.09755, -0.4904, -1.161), (-3.596e-07, -1.103, -3.368), (-9.127e-08, -0.5, -1.161), (-0.2153, -1.082, -3.368), (-0.09755, -0.4904, -1.161), (-0.4223, -1.019, -3.368), (-0.1913, -0.462, -1.161), (-0.613, -0.9175, -3.368), (-0.2778, -0.4158, -1.161), (-0.7803, -0.7803, -3.368), (-0.3536, -0.3536, -1.161), (-0.9175, -0.613, -3.368), (-0.4158, -0.2778, -1.161), (-1.019, -0.4223, -3.368), (-0.462, -0.1913, -1.161), (-1.082, -0.2153, -3.368), (-0.4904, -0.09755, -1.161), (-1.103, 1.065e-06, -3.368), (-0.5, 6.548e-07, -1.161), (-1.082, 0.2153, -3.368), (-0.4904, 0.09755, -1.161), (-1.019, 0.4223, -3.368), (-0.462, 0.1913, -1.161), (-0.9175, 0.613, -3.368), (-0.4158, 0.2778, -1.161), (-0.7803, 0.7803, -3.368), (-0.3536, 0.3536, -1.161), (-0.613, 0.9175, -3.368), (-0.2778, 0.4158, -1.161), (-0.4223, 1.019, -3.368), (-0.1913, 0.462, -1.161), (-0.2153, 1.082, -3.368), (-0.09755, 0.4904, -1.161), (0.2181, 1.097, -0.005648), (2.747e-07, 1.118, -0.005648), (0.4278, 1.033, -0.005648), (0.6211, 0.9296, -0.005648), (0.7905, 0.7905, -0.005648), (0.9296, 0.6211, -0.005648), (1.033, 0.4278, -0.005648), (1.097, 0.2181, -0.005648), (1.54, 4.724e-08, -0.005648), (1.097, -0.2181, -0.005648), (1.033, -0.4278, -0.005648), (0.9296, -0.6211, -0.005648), (0.7905, -0.7905, -0.005648), (0.6211, -0.9296, -0.005648), (0.4278, -1.033, -0.005648), (0.2181, -1.097, -0.005648), (-8.957e-08, -1.118, -0.005648), (-0.2181, -1.097, -0.005648), (-0.4278, -1.033, -0.005648), (-0.6211, -0.9296, -0.005648), (-0.7905, -0.7905, -0.005648), (-0.9296, -0.6211, -0.005648), (-1.033, -0.4278, -0.005648), (-1.097, -0.2181, -0.005648), (-1.118, 1.042e-06, -0.005648), (-1.097, 0.2181, -0.005648), (-1.033, 0.4278, -0.005648), (-0.9296, 0.6211, -0.005648), (-0.7905, 0.7905, -0.005648), (-0.6211, 0.9296, -0.005648), (-0.4278, 1.033, -0.005648), (-0.2181, 1.097, -0.005648)], [], [(0, 12, 13, 1), (1, 13, 14, 2), (2, 14, 15, 3), (3, 15, 16, 4), (4, 16, 17, 5), (5, 17, 18, 6), (6, 18, 19, 7), (7, 19, 20, 8), (8, 20, 21, 9), (9, 21, 22, 10), (10, 22, 23, 11), (0, 11, 23, 12), (12, 24, 25, 13), (13, 25, 26, 14), (14, 26, 27, 15), (15, 27, 28, 16), (16, 28, 29, 17), (17, 29, 30, 18), (18, 30, 31, 19), (19, 31, 32, 20), (20, 32, 33, 21), (21, 33, 34, 22), (22, 34, 35, 23), (23, 35, 24, 12), (24, 36, 37, 25), (25, 37, 38, 26), (26, 38, 39, 27), (27, 39, 40, 28), (28, 40, 41, 29), (29, 41, 42, 30), (30, 42, 43, 31), (31, 43, 44, 32), (32, 44, 45, 33), (33, 45, 46, 34), (34, 46, 47, 35), (35, 47, 36, 24), (36, 48, 49, 37), (37, 49, 50, 38), (38, 50, 51, 39), (39, 51, 52, 40), (40, 52, 53, 41), (41, 53, 54, 42), (42, 54, 55, 43), (43, 55, 56, 44), (44, 56, 57, 45), (45, 57, 58, 46), (46, 58, 59, 47), (47, 59, 48, 36), (48, 60, 61, 49), (49, 61, 62, 50), (50, 62, 63, 51), (51, 63, 64, 52), (52, 64, 65, 53), (53, 65, 66, 54), (54, 66, 67, 55), (55, 67, 68, 56), (56, 68, 69, 57), (57, 69, 70, 58), (58, 70, 71, 59), (59, 71, 60, 48), (60, 72, 73, 61), (61, 73, 74, 62), (62, 74, 75, 63), (63, 75, 76, 64), (64, 76, 77, 65), (65, 77, 78, 66), (66, 78, 79, 67), (67, 79, 80, 68), (68, 80, 81, 69), (69, 81, 82, 70), (70, 82, 83, 71), (71, 83, 72, 60), (72, 84, 85, 73), (73, 85, 86, 74), (74, 86, 87, 75), (75, 87, 88, 76), (76, 88, 89, 77), (77, 89, 90, 78), (78, 90, 91, 79), (79, 91, 92, 80), (80, 92, 93, 81), (81, 93, 94, 82), (82, 94, 95, 83), (83, 95, 84, 72), (84, 96, 97, 85), (85, 97, 98, 86), (86, 98, 99, 87), (87, 99, 100, 88), (88, 100, 101, 89), (89, 101, 102, 90), (90, 102, 103, 91), (91, 103, 104, 92), (92, 104, 105, 93), (93, 105, 106, 94), (94, 106, 107, 95), (95, 107, 96, 84), (96, 108, 109, 97), (97, 109, 110, 98), (98, 110, 111, 99), (99, 111, 112, 100), (100, 112, 113, 101), (101, 113, 114, 102), (102, 114, 115, 103), (103, 115, 116, 104), (104, 116, 117, 105), (105, 117, 118, 106), (106, 118, 119, 107), (107, 119, 108, 96), (108, 120, 121, 109), (109, 121, 122, 110), (110, 122, 123, 111), (111, 123, 124, 112), (112, 124, 125, 113), (113, 125, 126, 114), (114, 126, 127, 115), (115, 127, 128, 116), (116, 128, 129, 117), (117, 129, 130, 118), (118, 130, 131, 119), (119, 131, 120, 108), (120, 132, 133, 121), (121, 133, 134, 122), (122, 134, 135, 123), (123, 135, 136, 124), (124, 136, 137, 125), (125, 137, 138, 126), (126, 138, 139, 127), (127, 139, 140, 128), (128, 140, 141, 129), (129, 141, 142, 130), (130, 142, 143, 131), (131, 143, 132, 120), (132, 144, 145, 133), (133, 145, 146, 134), (134, 146, 147, 135), (135, 147, 148, 136), (136, 148, 149, 137), (137, 149, 150, 138), (138, 150, 151, 139), (139, 151, 152, 140), (140, 152, 153, 141), (141, 153, 154, 142), (142, 154, 155, 143), (143, 155, 144, 132), (144, 156, 157, 145), (145, 157, 158, 146), (146, 158, 159, 147), (147, 159, 160, 148), (148, 160, 161, 149), (149, 161, 162, 150), (150, 162, 163, 151), (151, 163, 164, 152), (152, 164, 165, 153), (153, 165, 166, 154), (154, 166, 167, 155), (155, 167, 156, 144), (156, 168, 169, 157), (157, 169, 170, 158), (158, 170, 171, 159), (159, 171, 172, 160), (160, 172, 173, 161), (161, 173, 174, 162), (162, 174, 175, 163), (163, 175, 176, 164), (164, 176, 177, 165), (165, 177, 178, 166), (166, 178, 179, 167), (167, 179, 168, 156), (168, 180, 181, 169), (169, 181, 182, 170), (170, 182, 183, 171), (171, 183, 184, 172), (172, 184, 185, 173), (173, 185, 186, 174), (174, 186, 187, 175), (175, 187, 188, 176), (176, 188, 189, 177), (177, 189, 190, 178), (178, 190, 191, 179), (179, 191, 180, 168), (180, 192, 193, 181), (181, 193, 194, 182), (182, 194, 195, 183), (183, 195, 196, 184), (184, 196, 197, 185), (185, 197, 198, 186), (186, 198, 199, 187), (187, 199, 200, 188), (188, 200, 201, 189), (189, 201, 202, 190), (190, 202, 203, 191), (191, 203, 192, 180), (192, 204, 205, 193), (193, 205, 206, 194), (194, 206, 207, 195), (195, 207, 208, 196), (196, 208, 209, 197), (197, 209, 210, 198), (198, 210, 211, 199), (199, 211, 212, 200), (200, 212, 213, 201), (201, 213, 214, 202), (202, 214, 215, 203), (203, 215, 204, 192), (204, 216, 217, 205), (205, 217, 218, 206), (206, 218, 219, 207), (207, 219, 220, 208), (208, 220, 221, 209), (209, 221, 222, 210), (210, 222, 223, 211), (211, 223, 224, 212), (212, 224, 225, 213), (213, 225, 226, 214), (214, 226, 227, 215), (215, 227, 216, 204), (216, 228, 229, 217), (217, 229, 230, 218), (218, 230, 231, 219), (219, 231, 232, 220), (220, 232, 233, 221), (221, 233, 234, 222), (222, 234, 235, 223), (223, 235, 236, 224), (224, 236, 237, 225), (225, 237, 238, 226), (226, 238, 239, 227), (227, 239, 228, 216), (228, 240, 241, 229), (229, 241, 242, 230), (230, 242, 243, 231), (231, 243, 244, 232), (232, 244, 245, 233), (233, 245, 246, 234), (234, 246, 247, 235), (235, 247, 248, 236), (236, 248, 249, 237), (237, 249, 250, 238), (238, 250, 251, 239), (239, 251, 240, 228), (240, 252, 253, 241), (241, 253, 254, 242), (242, 254, 255, 243), (243, 255, 256, 244), (244, 256, 257, 245), (245, 257, 258, 246), (246, 258, 259, 247), (247, 259, 260, 248), (248, 260, 261, 249), (249, 261, 262, 250), (250, 262, 263, 251), (251, 263, 252, 240), (252, 264, 265, 253), (253, 265, 266, 254), (254, 266, 267, 255), (255, 267, 268, 256), (256, 268, 269, 257), (257, 269, 270, 258), (258, 270, 271, 259), (259, 271, 272, 260), (260, 272, 273, 261), (261, 273, 274, 262), (262, 274, 275, 263), (263, 275, 264, 252), (264, 276, 277, 265), (265, 277, 278, 266), (266, 278, 279, 267), (267, 279, 280, 268), (268, 280, 281, 269), (269, 281, 282, 270), (270, 282, 283, 271), (271, 283, 284, 272), (272, 284, 285, 273), (273, 285, 286, 274), (274, 286, 287, 275), (275, 287, 276, 264), (276, 288, 289, 277), (277, 289, 290, 278), (278, 290, 291, 279), (279, 291, 292, 280), (280, 292, 293, 281), (281, 293, 294, 282), (282, 294, 295, 283), (283, 295, 296, 284), (284, 296, 297, 285), (285, 297, 298, 286), (286, 298, 299, 287), (287, 299, 288, 276), (288, 300, 301, 289), (289, 301, 302, 290), (290, 302, 303, 291), (291, 303, 304, 292), (292, 304, 305, 293), (293, 305, 306, 294), (294, 306, 307, 295), (295, 307, 308, 296), (296, 308, 309, 297), (297, 309, 310, 298), (298, 310, 311, 299), (299, 311, 300, 288), (300, 312, 313, 301), (301, 313, 314, 302), (302, 314, 315, 303), (303, 315, 316, 304), (304, 316, 317, 305), (305, 317, 318, 306), (306, 318, 319, 307), (307, 319, 320, 308), (308, 320, 321, 309), (309, 321, 322, 310), (310, 322, 323, 311), (311, 323, 312, 300), (312, 324, 325, 313), (313, 325, 326, 314), (314, 326, 327, 315), (315, 327, 328, 316), (316, 328, 329, 317), (317, 329, 330, 318), (318, 330, 331, 319), (319, 331, 332, 320), (320, 332, 333, 321), (321, 333, 334, 322), (322, 334, 335, 323), (323, 335, 324, 312), (324, 336, 337, 325), (325, 337, 338, 326), (326, 338, 339, 327), (327, 339, 340, 328), (328, 340, 341, 329), (329, 341, 342, 330), (330, 342, 343, 331), (331, 343, 344, 332), (332, 344, 345, 333), (333, 345, 346, 334), (334, 346, 347, 335), (335, 347, 336, 324), (336, 348, 349, 337), (337, 349, 350, 338), (338, 350, 351, 339), (339, 351, 352, 340), (340, 352, 353, 341), (341, 353, 354, 342), (342, 354, 355, 343), (343, 355, 356, 344), (344, 356, 357, 345), (345, 357, 358, 346), (346, 358, 359, 347), (347, 359, 348, 336), (348, 360, 361, 349), (349, 361, 362, 350), (350, 362, 363, 351), (351, 363, 364, 352), (352, 364, 365, 353), (353, 365, 366, 354), (354, 366, 367, 355), (355, 367, 368, 356), (356, 368, 369, 357), (357, 369, 370, 358), (358, 370, 371, 359), (359, 371, 360, 348), (360, 372, 373, 361), (361, 373, 374, 362), (362, 374, 375, 363), (363, 375, 376, 364), (364, 376, 377, 365), (365, 377, 378, 366), (366, 378, 379, 367), (367, 379, 380, 368), (368, 380, 381, 369), (369, 381, 382, 370), (370, 382, 383, 371), (371, 383, 372, 360), (372, 384, 385, 373), (373, 385, 386, 374), (374, 386, 387, 375), (375, 387, 388, 376), (376, 388, 389, 377), (377, 389, 390, 378), (378, 390, 391, 379), (379, 391, 392, 380), (380, 392, 393, 381), (381, 393, 394, 382), (382, 394, 395, 383), (383, 395, 384, 372), (384, 396, 397, 385), (385, 397, 398, 386), (386, 398, 399, 387), (387, 399, 400, 388), (388, 400, 401, 389), (389, 401, 402, 390), (390, 402, 403, 391), (391, 403, 404, 392), (392, 404, 405, 393), (393, 405, 406, 394), (394, 406, 407, 395), (395, 407, 396, 384), (396, 408, 409, 397), (397, 409, 410, 398), (398, 410, 411, 399), (399, 411, 412, 400), (400, 412, 413, 401), (401, 413, 414, 402), (402, 414, 415, 403), (403, 415, 416, 404), (404, 416, 417, 405), (405, 417, 418, 406), (406, 418, 419, 407), (407, 419, 408, 396), (408, 420, 421, 409), (409, 421, 422, 410), (410, 422, 423, 411), (411, 423, 424, 412), (412, 424, 425, 413), (413, 425, 426, 414), (414, 426, 427, 415), (415, 427, 428, 416), (416, 428, 429, 417), (417, 429, 430, 418), (418, 430, 431, 419), (419, 431, 420, 408), (420, 432, 433, 421), (421, 433, 434, 422), (422, 434, 435, 423), (423, 435, 436, 424), (424, 436, 437, 425), (425, 437, 438, 426), (426, 438, 439, 427), (427, 439, 440, 428), (428, 440, 441, 429), (429, 441, 442, 430), (430, 442, 443, 431), (431, 443, 432, 420), (432, 444, 445, 433), (433, 445, 446, 434), (434, 446, 447, 435), (435, 447, 448, 436), (436, 448, 449, 437), (437, 449, 450, 438), (438, 450, 451, 439), (439, 451, 452, 440), (440, 452, 453, 441), (441, 453, 454, 442), (442, 454, 455, 443), (443, 455, 444, 432), (444, 456, 457, 445), (445, 457, 458, 446), (446, 458, 459, 447), (447, 459, 460, 448), (448, 460, 461, 449), (449, 461, 462, 450), (450, 462, 463, 451), (451, 463, 464, 452), (452, 464, 465, 453), (453, 465, 466, 454), (454, 466, 467, 455), (455, 467, 456, 444), (456, 468, 469, 457), (457, 469, 470, 458), (458, 470, 471, 459), (459, 471, 472, 460), (460, 472, 473, 461), (461, 473, 474, 462), (462, 474, 475, 463), (463, 475, 476, 464), (464, 476, 477, 465), (465, 477, 478, 466), (466, 478, 479, 467), (467, 479, 468, 456), (468, 480, 481, 469), (469, 481, 482, 470), (470, 482, 483, 471), (471, 483, 484, 472), (472, 484, 485, 473), (473, 485, 486, 474), (474, 486, 487, 475), (475, 487, 488, 476), (476, 488, 489, 477), (477, 489, 490, 478), (478, 490, 491, 479), (479, 491, 480, 468), (480, 492, 493, 481), (481, 493, 494, 482), (482, 494, 495, 483), (483, 495, 496, 484), (484, 496, 497, 485), (485, 497, 498, 486), (486, 498, 499, 487), (487, 499, 500, 488), (488, 500, 501, 489), (489, 501, 502, 490), (490, 502, 503, 491), (491, 503, 492, 480), (492, 504, 505, 493), (493, 505, 506, 494), (494, 506, 507, 495), (495, 507, 508, 496), (496, 508, 509, 497), (497, 509, 510, 498), (498, 510, 511, 499), (499, 511, 512, 500), (500, 512, 513, 501), (501, 513, 514, 502), (502, 514, 515, 503), (503, 515, 504, 492), (504, 516, 517, 505), (505, 517, 518, 506), (506, 518, 519, 507), (507, 519, 520, 508), (508, 520, 521, 509), (509, 521, 522, 510), (510, 522, 523, 511), (511, 523, 524, 512), (512, 524, 525, 513), (513, 525, 526, 514), (514, 526, 527, 515), (515, 527, 516, 504), (516, 528, 529, 517), (517, 529, 530, 518), (518, 530, 531, 519), (519, 531, 532, 520), (520, 532, 533, 521), (521, 533, 534, 522), (522, 534, 535, 523), (523, 535, 536, 524), (524, 536, 537, 525), (525, 537, 538, 526), (526, 538, 539, 527), (527, 539, 528, 516), (528, 540, 541, 529), (529, 541, 542, 530), (530, 542, 543, 531), (531, 543, 544, 532), (532, 544, 545, 533), (533, 545, 546, 534), (534, 546, 547, 535), (535, 547, 548, 536), (536, 548, 549, 537), (537, 549, 550, 538), (538, 550, 551, 539), (539, 551, 540, 528), (540, 552, 553, 541), (541, 553, 554, 542), (542, 554, 555, 543), (543, 555, 556, 544), (544, 556, 557, 545), (545, 557, 558, 546), (546, 558, 559, 547), (547, 559, 560, 548), (548, 560, 561, 549), (549, 561, 562, 550), (550, 562, 563, 551), (551, 563, 552, 540), (552, 564, 565, 553), (553, 565, 566, 554), (554, 566, 567, 555), (555, 567, 568, 556), (556, 568, 569, 557), (557, 569, 570, 558), (558, 570, 571, 559), (559, 571, 572, 560), (560, 572, 573, 561), (561, 573, 574, 562), (562, 574, 575, 563), (563, 575, 564, 552), (564, 0, 1, 565), (565, 1, 2, 566), (566, 2, 3, 567), (567, 3, 4, 568), (568, 4, 5, 569), (569, 5, 6, 570), (570, 6, 7, 571), (571, 7, 8, 572), (572, 8, 9, 573), (573, 9, 10, 574), (574, 10, 11, 575), (575, 11, 0, 564), (577, 576, 607, 606, 605, 604, 603, 602, 601, 600, 599, 598, 597, 596, 595, 594, 593, 592, 591, 590, 589, 588, 587, 586, 585, 584, 583, 582, 581, 580, 579, 578), (616, 617, 649, 648), (589, 590, 622, 621), (576, 577, 608, 609), (603, 604, 636, 635), (590, 591, 623, 622), (577, 578, 610, 608), (604, 605, 637, 636), (591, 592, 624, 623), (578, 579, 611, 610), (605, 606, 638, 637), (592, 593, 625, 624), (579, 580, 612, 611), (606, 607, 639, 638), (593, 594, 626, 625), (580, 581, 613, 612), (607, 576, 609, 639), (594, 595, 627, 626), (581, 582, 614, 613), (595, 596, 628, 627), (582, 583, 615, 614), (596, 597, 629, 628), (583, 584, 616, 615), (597, 598, 630, 629), (584, 585, 617, 616), (598, 599, 631, 630), (585, 586, 618, 617), (599, 600, 632, 631), (586, 587, 619, 618), (600, 601, 633, 632), (587, 588, 620, 619), (601, 602, 634, 633), (588, 589, 621, 620), (602, 603, 635, 634), (640, 642, 643, 644, 645, 646, 647, 648, 649, 650, 651, 652, 653, 654, 655, 656, 657, 658, 659, 660, 661, 662, 663, 664, 665, 666, 667, 668, 669, 670, 671, 641), (630, 631, 663, 662), (617, 618, 650, 649), (631, 632, 664, 663), (618, 619, 651, 650), (632, 633, 665, 664), (619, 620, 652, 651), (633, 634, 666, 665), (620, 621, 653, 652), (634, 635, 667, 666), (621, 622, 654, 653), (609, 608, 640, 641), (635, 636, 668, 667), (622, 623, 655, 654), (608, 610, 642, 640), (636, 637, 669, 668), (623, 624, 656, 655), (610, 611, 643, 642), (637, 638, 670, 669), (624, 625, 657, 656), (611, 612, 644, 643), (638, 639, 671, 670), (625, 626, 658, 657), (612, 613, 645, 644), (639, 609, 641, 671), (626, 627, 659, 658), (613, 614, 646, 645), (627, 628, 660, 659), (614, 615, 647, 646), (628, 629, 661, 660), (615, 616, 648, 647), (629, 630, 662, 661), (672, 673, 675, 674), (674, 675, 677, 676), (676, 677, 679, 678), (678, 679, 681, 680), (680, 681, 683, 682), (682, 683, 685, 684), (684, 685, 687, 686), (686, 687, 689, 688), (688, 689, 691, 690), (690, 691, 693, 692), (692, 693, 695, 694), (694, 695, 697, 696), (696, 697, 699, 698), (698, 699, 701, 700), (700, 701, 703, 702), (702, 703, 705, 704), (704, 705, 707, 706), (706, 707, 709, 708), (708, 709, 711, 710), (710, 711, 713, 712), (712, 713, 715, 714), (714, 715, 717, 716), (716, 717, 719, 718), (718, 719, 721, 720), (720, 721, 723, 722), (722, 723, 725, 724), (724, 725, 727, 726), (726, 727, 729, 728), (728, 729, 731, 730), (730, 731, 733, 732), (693, 691, 745, 746), (734, 735, 673, 672), (732, 733, 735, 734), (672, 674, 676, 678, 680, 682, 684, 686, 688, 690, 692, 694, 696, 698, 700, 702, 704, 706, 708, 710, 712, 714, 716, 718, 720, 722, 724, 726, 728, 730, 732, 734), (736, 737, 767, 766, 765, 764, 763, 762, 761, 760, 759, 758, 757, 756, 755, 754, 753, 752, 751, 750, 749, 748, 747, 746, 745, 744, 743, 742, 741, 740, 739, 738), (711, 709, 754, 755), (729, 727, 763, 764), (685, 683, 741, 742), (703, 701, 750, 751), (721, 719, 759, 760), (677, 675, 736, 738), (695, 693, 746, 747), (713, 711, 755, 756), (731, 729, 764, 765), (687, 685, 742, 743), (705, 703, 751, 752), (723, 721, 760, 761), (679, 677, 738, 739), (697, 695, 747, 748), (715, 713, 756, 757), (733, 731, 765, 766), (689, 687, 743, 744), (707, 705, 752, 753), (725, 723, 761, 762), (681, 679, 739, 740), (699, 697, 748, 749), (717, 715, 757, 758), (735, 733, 766, 767), (691, 689, 744, 745), (709, 707, 753, 754), (727, 725, 762, 763), (683, 681, 740, 741), (701, 699, 749, 750), (719, 717, 758, 759), (675, 673, 737, 736), (673, 735, 767, 737)])
me_circle_002.polygons.foreach_set('use_smooth', [True] * 708)
me_circle_002.polygons.foreach_set('material_index', [1, 1, 1, 1, 1, 1, 1, 1, 1, 1, 1, 1, 1, 1, 1, 1, 1, 1, 1, 1, 1, 1, 1, 1, 1, 1, 1, 1, 1, 1, 1, 1, 1, 1, 1, 1, 1, 1, 1, 1, 1, 1, 1, 1, 1, 1, 1, 1, 1, 1, 1, 1, 1, 1, 1, 1, 1, 1, 1, 1, 1, 1, 1, 1, 1, 1, 1, 1, 1, 1, 1, 1, 1, 1, 1, 1, 1, 1, 1, 1, 1, 1, 1, 1, 1, 1, 1, 1, 1, 1, 1, 1, 1, 1, 1, 1, 1, 1, 1, 1, 1, 1, 1, 1, 1, 1, 1, 1, 1, 1, 1, 1, 1, 1, 1, 1, 1, 1, 1, 1, 1, 1, 1, 1, 1, 1, 1, 1, 1, 1, 1, 1, 1, 1, 1, 1, 1, 1, 1, 1, 1, 1, 1, 1, 1, 1, 1, 1, 1, 1, 1, 1, 1, 1, 1, 1, 1, 1, 1, 1, 1, 1, 1, 1, 1, 1, 1, 1, 1, 1, 1, 1, 1, 1, 1, 1, 1, 1, 1, 1, 1, 1, 1, 1, 1, 1, 1, 1, 1, 1, 1, 1, 1, 1, 1, 1, 1, 1, 1, 1, 1, 1, 1, 1, 1, 1, 1, 1, 1, 1, 1, 1, 1, 1, 1, 1, 1, 1, 1, 1, 1, 1, 1, 1, 1, 1, 1, 1, 1, 1, 1, 1, 1, 1, 1, 1, 1, 1, 1, 1, 1, 1, 1, 1, 1, 1, 1, 1, 1, 1, 1, 1, 1, 1, 1, 1, 1, 1, 1, 1, 1, 1, 1, 1, 1, 1, 1, 1, 1, 1, 1, 1, 1, 1, 1, 1, 1, 1, 1, 1, 1, 1, 1, 1, 1, 1, 1, 1, 1, 1, 1, 1, 1, 1, 1, 1, 1, 1, 1, 1, 1, 1, 1, 1, 1, 1, 1, 1, 1, 1, 1, 1, 1, 1, 1, 1, 1, 1, 1, 1, 1, 1, 1, 1, 1, 1, 1, 1, 1, 1, 1, 1, 1, 1, 1, 1, 1, 1, 1, 1, 1, 1, 1, 1, 1, 1, 1, 1, 1, 1, 1, 1, 1, 1, 1, 1, 1, 1, 1, 1, 1, 1, 1, 1, 1, 1, 1, 1, 1, 1, 1, 1, 1, 1, 1, 1, 1, 1, 1, 1, 1, 1, 1, 1, 1, 1, 1, 1, 1, 1, 1, 1, 1, 1, 1, 1, 1, 1, 1, 1, 1, 1, 1, 1, 1, 1, 1, 1, 1, 1, 1, 1, 1, 1, 1, 1, 1, 1, 1, 1, 1, 1, 1, 1, 1, 1, 1, 1, 1, 1, 1, 1, 1, 1, 1, 1, 1, 1, 1, 1, 1, 1, 1, 1, 1, 1, 1, 1, 1, 1, 1, 1, 1, 1, 1, 1, 1, 1, 1, 1, 1, 1, 1, 1, 1, 1, 1, 1, 1, 1, 1, 1, 1, 1, 1, 1, 1, 1, 1, 1, 1, 1, 1, 1, 1, 1, 1, 1, 1, 1, 1, 1, 1, 1, 1, 1, 1, 1, 1, 1, 1, 1, 1, 1, 1, 1, 1, 1, 1, 1, 1, 1, 1, 1, 1, 1, 1, 1, 1, 1, 1, 1, 1, 1, 1, 1, 1, 1, 1, 1, 1, 1, 1, 1, 1, 1, 1, 1, 1, 1, 1, 1, 1, 1, 1, 1, 1, 1, 1, 1, 1, 1, 1, 1, 1, 1, 1, 1, 1, 1, 1, 1, 1, 1, 1, 1, 1, 1, 1, 1, 1, 1, 1, 1, 1, 1, 3, 1, 4, 4, 4, 4, 4, 4, 4, 4, 4, 4, 4, 4, 4, 4, 4, 4, 4, 4, 4, 4, 4, 4, 4, 4, 4, 4, 4, 4, 4, 4, 4, 4, 1, 1, 1, 1, 1, 1, 1, 1, 1, 1, 1, 1, 1, 1, 1, 1, 1, 1, 1, 1, 1, 1, 1, 1, 1, 1, 1, 1, 1, 1, 1, 1, 4, 4, 4, 4, 4, 4, 4, 4, 4, 4, 4, 4, 4, 4, 4, 4, 4, 4, 4, 4, 4, 4, 4, 4, 4, 4, 4, 4, 4, 4, 4, 4, 4, 3, 3, 4, 4, 4, 4, 4, 4, 4, 4, 4, 4, 4, 4, 4, 4, 4, 4, 4, 4, 4, 4, 4, 4, 4, 4, 4, 4, 4, 4, 4, 4, 4])
me_circle_002.materials.append(mat_material_001)
me_circle_002.materials.append(mat_material)
me_circle_002.materials.append(mat_material_006)
me_circle_002.materials.append(mat_material_007)
me_circle_002.materials.append(mat_material_008)
me_circle_002.use_remesh_preserve_volume = False
me_circle_002.use_remesh_preserve_attributes = False
me_circle_002.use_mirror_vertex_groups = False
me_circle_002.update()
me_cylinder_004 = bpy.data.meshes.new('Cylinder.004')
me_cylinder_004.from_pydata([(0.0, 1.0, -1.0), (0.0, 1.0, 1.0), (0.1951, 0.9808, -1.0), (0.1951, 0.9808, 1.0), (0.3827, 0.9239, -1.0), (0.3827, 0.9239, 1.0), (0.5556, 0.8315, -1.0), (0.5556, 0.8315, 1.0), (0.7071, 0.7071, -1.0), (0.7071, 0.7071, 1.0), (0.8315, 0.5556, -1.0), (0.8315, 0.5556, 1.0), (0.9239, 0.3827, -1.0), (0.9239, 0.3827, 1.0), (0.9808, 0.1951, -1.0), (0.9808, 0.1951, 1.0), (1.0, 7.55e-08, -1.0), (1.0, 7.55e-08, 1.0), (0.9808, -0.1951, -1.0), (0.9808, -0.1951, 1.0), (0.9239, -0.3827, -1.0), (0.9239, -0.3827, 1.0), (0.8315, -0.5556, -1.0), (0.8315, -0.5556, 1.0), (0.7071, -0.7071, -1.0), (0.7071, -0.7071, 1.0), (0.5556, -0.8315, -1.0), (0.5556, -0.8315, 1.0), (0.3827, -0.9239, -1.0), (0.3827, -0.9239, 1.0), (0.1951, -0.9808, -1.0), (0.1951, -0.9808, 1.0), (-3.258e-07, -1.0, -1.0), (-3.258e-07, -1.0, 1.0), (-0.1951, -0.9808, -1.0), (-0.1951, -0.9808, 1.0), (-0.3827, -0.9239, -1.0), (-0.3827, -0.9239, 1.0), (-0.5556, -0.8315, -1.0), (-0.5556, -0.8315, 1.0), (-0.7071, -0.7071, -1.0), (-0.7071, -0.7071, 1.0), (-0.8315, -0.5556, -1.0), (-0.8315, -0.5556, 1.0), (-0.9239, -0.3827, -1.0), (-0.9239, -0.3827, 1.0), (-0.9808, -0.1951, -1.0), (-0.9808, -0.1951, 1.0), (-1.0, 9.656e-07, -1.0), (-1.0, 9.656e-07, 1.0), (-0.9808, 0.1951, -1.0), (-0.9808, 0.1951, 1.0), (-0.9239, 0.3827, -1.0), (-0.9239, 0.3827, 1.0), (-0.8315, 0.5556, -1.0), (-0.8315, 0.5556, 1.0), (-0.7071, 0.7071, -1.0), (-0.7071, 0.7071, 1.0), (-0.5556, 0.8315, -1.0), (-0.5556, 0.8315, 1.0), (-0.3827, 0.9239, -1.0), (-0.3827, 0.9239, 1.0), (-0.1951, 0.9808, -1.0), (-0.1951, 0.9808, 1.0)], [], [(0, 1, 3, 2), (2, 3, 5, 4), (4, 5, 7, 6), (6, 7, 9, 8), (8, 9, 11, 10), (10, 11, 13, 12), (12, 13, 15, 14), (14, 15, 17, 16), (16, 17, 19, 18), (18, 19, 21, 20), (20, 21, 23, 22), (22, 23, 25, 24), (24, 25, 27, 26), (26, 27, 29, 28), (28, 29, 31, 30), (30, 31, 33, 32), (32, 33, 35, 34), (34, 35, 37, 36), (36, 37, 39, 38), (38, 39, 41, 40), (40, 41, 43, 42), (42, 43, 45, 44), (44, 45, 47, 46), (46, 47, 49, 48), (48, 49, 51, 50), (50, 51, 53, 52), (52, 53, 55, 54), (54, 55, 57, 56), (56, 57, 59, 58), (58, 59, 61, 60), (3, 1, 63, 61, 59, 57, 55, 53, 51, 49, 47, 45, 43, 41, 39, 37, 35, 33, 31, 29, 27, 25, 23, 21, 19, 17, 15, 13, 11, 9, 7, 5), (62, 63, 1, 0), (60, 61, 63, 62), (0, 2, 4, 6, 8, 10, 12, 14, 16, 18, 20, 22, 24, 26, 28, 30, 32, 34, 36, 38, 40, 42, 44, 46, 48, 50, 52, 54, 56, 58, 60, 62)])
me_cylinder_004.materials.append(mat_material_003)
me_cylinder_004.use_remesh_preserve_volume = False
me_cylinder_004.use_remesh_preserve_attributes = False
me_cylinder_004.use_mirror_vertex_groups = False
me_cylinder_004.update()
me_cylinder_005 = bpy.data.meshes.new('Cylinder.005')
me_cylinder_005.from_pydata([(0.0, 1.0, -1.0), (0.0, 1.0, 1.0), (0.1951, 0.9808, -1.0), (0.1951, 0.9808, 1.0), (0.3827, 0.9239, -1.0), (0.3827, 0.9239, 1.0), (0.5556, 0.8315, -1.0), (0.5556, 0.8315, 1.0), (0.7071, 0.7071, -1.0), (0.7071, 0.7071, 1.0), (0.8315, 0.5556, -1.0), (0.8315, 0.5556, 1.0), (0.9239, 0.3827, -1.0), (0.9239, 0.3827, 1.0), (0.9808, 0.1951, -1.0), (0.9808, 0.1951, 1.0), (1.0, 7.55e-08, -1.0), (1.0, 7.55e-08, 1.0), (0.9808, -0.1951, -1.0), (0.9808, -0.1951, 1.0), (0.9239, -0.3827, -1.0), (0.9239, -0.3827, 1.0), (0.8315, -0.5556, -1.0), (0.8315, -0.5556, 1.0), (0.7071, -0.7071, -1.0), (0.7071, -0.7071, 1.0), (0.5556, -0.8315, -1.0), (0.5556, -0.8315, 1.0), (0.3827, -0.9239, -1.0), (0.3827, -0.9239, 1.0), (0.1951, -0.9808, -1.0), (0.1951, -0.9808, 1.0), (-3.258e-07, -1.0, -1.0), (-3.258e-07, -1.0, 1.0), (-0.1951, -0.9808, -1.0), (-0.1951, -0.9808, 1.0), (-0.3827, -0.9239, -1.0), (-0.3827, -0.9239, 1.0), (-0.5556, -0.8315, -1.0), (-0.5556, -0.8315, 1.0), (-0.7071, -0.7071, -1.0), (-0.7071, -0.7071, 1.0), (-0.8315, -0.5556, -1.0), (-0.8315, -0.5556, 1.0), (-0.9239, -0.3827, -1.0), (-0.9239, -0.3827, 1.0), (-0.9808, -0.1951, -1.0), (-0.9808, -0.1951, 1.0), (-1.0, 9.656e-07, -1.0), (-1.0, 9.656e-07, 1.0), (-0.9808, 0.1951, -1.0), (-0.9808, 0.1951, 1.0), (-0.9239, 0.3827, -1.0), (-0.9239, 0.3827, 1.0), (-0.8315, 0.5556, -1.0), (-0.8315, 0.5556, 1.0), (-0.7071, 0.7071, -1.0), (-0.7071, 0.7071, 1.0), (-0.5556, 0.8315, -1.0), (-0.5556, 0.8315, 1.0), (-0.3827, 0.9239, -1.0), (-0.3827, 0.9239, 1.0), (-0.1951, 0.9808, -1.0), (-0.1951, 0.9808, 1.0)], [], [(0, 1, 3, 2), (2, 3, 5, 4), (4, 5, 7, 6), (6, 7, 9, 8), (8, 9, 11, 10), (10, 11, 13, 12), (12, 13, 15, 14), (14, 15, 17, 16), (16, 17, 19, 18), (18, 19, 21, 20), (20, 21, 23, 22), (22, 23, 25, 24), (24, 25, 27, 26), (26, 27, 29, 28), (28, 29, 31, 30), (30, 31, 33, 32), (32, 33, 35, 34), (34, 35, 37, 36), (36, 37, 39, 38), (38, 39, 41, 40), (40, 41, 43, 42), (42, 43, 45, 44), (44, 45, 47, 46), (46, 47, 49, 48), (48, 49, 51, 50), (50, 51, 53, 52), (52, 53, 55, 54), (54, 55, 57, 56), (56, 57, 59, 58), (58, 59, 61, 60), (3, 1, 63, 61, 59, 57, 55, 53, 51, 49, 47, 45, 43, 41, 39, 37, 35, 33, 31, 29, 27, 25, 23, 21, 19, 17, 15, 13, 11, 9, 7, 5), (62, 63, 1, 0), (60, 61, 63, 62), (0, 2, 4, 6, 8, 10, 12, 14, 16, 18, 20, 22, 24, 26, 28, 30, 32, 34, 36, 38, 40, 42, 44, 46, 48, 50, 52, 54, 56, 58, 60, 62)])
me_cylinder_005.materials.append(mat_material_005)
me_cylinder_005.use_remesh_preserve_volume = False
me_cylinder_005.use_remesh_preserve_attributes = False
me_cylinder_005.use_mirror_vertex_groups = False
me_cylinder_005.update()
me_cylinder_006 = bpy.data.meshes.new('Cylinder.006')
me_cylinder_006.from_pydata([(0.0, 1.0, -1.0), (0.0, 1.0, 1.0), (0.1951, 0.9808, -1.0), (0.1951, 0.9808, 1.0), (0.3827, 0.9239, -1.0), (0.3827, 0.9239, 1.0), (0.5556, 0.8315, -1.0), (0.5556, 0.8315, 1.0), (0.7071, 0.7071, -1.0), (0.7071, 0.7071, 1.0), (0.8315, 0.5556, -1.0), (0.8315, 0.5556, 1.0), (0.9239, 0.3827, -1.0), (0.9239, 0.3827, 1.0), (0.9808, 0.1951, -1.0), (0.9808, 0.1951, 1.0), (1.0, 7.55e-08, -1.0), (1.0, 7.55e-08, 1.0), (0.9808, -0.1951, -1.0), (0.9808, -0.1951, 1.0), (0.9239, -0.3827, -1.0), (0.9239, -0.3827, 1.0), (0.8315, -0.5556, -1.0), (0.8315, -0.5556, 1.0), (0.7071, -0.7071, -1.0), (0.7071, -0.7071, 1.0), (0.5556, -0.8315, -1.0), (0.5556, -0.8315, 1.0), (0.3827, -0.9239, -1.0), (0.3827, -0.9239, 1.0), (0.1951, -0.9808, -1.0), (0.1951, -0.9808, 1.0), (-3.258e-07, -1.0, -1.0), (-3.258e-07, -1.0, 1.0), (-0.1951, -0.9808, -1.0), (-0.1951, -0.9808, 1.0), (-0.3827, -0.9239, -1.0), (-0.3827, -0.9239, 1.0), (-0.5556, -0.8315, -1.0), (-0.5556, -0.8315, 1.0), (-0.7071, -0.7071, -1.0), (-0.7071, -0.7071, 1.0), (-0.8315, -0.5556, -1.0), (-0.8315, -0.5556, 1.0), (-0.9239, -0.3827, -1.0), (-0.9239, -0.3827, 1.0), (-0.9808, -0.1951, -1.0), (-0.9808, -0.1951, 1.0), (-1.0, 9.656e-07, -1.0), (-1.0, 9.656e-07, 1.0), (-0.9808, 0.1951, -1.0), (-0.9808, 0.1951, 1.0), (-0.9239, 0.3827, -1.0), (-0.9239, 0.3827, 1.0), (-0.8315, 0.5556, -1.0), (-0.8315, 0.5556, 1.0), (-0.7071, 0.7071, -1.0), (-0.7071, 0.7071, 1.0), (-0.5556, 0.8315, -1.0), (-0.5556, 0.8315, 1.0), (-0.3827, 0.9239, -1.0), (-0.3827, 0.9239, 1.0), (-0.1951, 0.9808, -1.0), (-0.1951, 0.9808, 1.0)], [], [(0, 1, 3, 2), (2, 3, 5, 4), (4, 5, 7, 6), (6, 7, 9, 8), (8, 9, 11, 10), (10, 11, 13, 12), (12, 13, 15, 14), (14, 15, 17, 16), (16, 17, 19, 18), (18, 19, 21, 20), (20, 21, 23, 22), (22, 23, 25, 24), (24, 25, 27, 26), (26, 27, 29, 28), (28, 29, 31, 30), (30, 31, 33, 32), (32, 33, 35, 34), (34, 35, 37, 36), (36, 37, 39, 38), (38, 39, 41, 40), (40, 41, 43, 42), (42, 43, 45, 44), (44, 45, 47, 46), (46, 47, 49, 48), (48, 49, 51, 50), (50, 51, 53, 52), (52, 53, 55, 54), (54, 55, 57, 56), (56, 57, 59, 58), (58, 59, 61, 60), (3, 1, 63, 61, 59, 57, 55, 53, 51, 49, 47, 45, 43, 41, 39, 37, 35, 33, 31, 29, 27, 25, 23, 21, 19, 17, 15, 13, 11, 9, 7, 5), (62, 63, 1, 0), (60, 61, 63, 62), (0, 2, 4, 6, 8, 10, 12, 14, 16, 18, 20, 22, 24, 26, 28, 30, 32, 34, 36, 38, 40, 42, 44, 46, 48, 50, 52, 54, 56, 58, 60, 62)])
me_cylinder_006.use_remesh_preserve_volume = False
me_cylinder_006.use_remesh_preserve_attributes = False
me_cylinder_006.use_mirror_vertex_groups = False
me_cylinder_006.update()

# ---- objects
ob_plane = bpy.data.objects.new('Plane', me_plane)
ob_knopf_3 = bpy.data.objects.new('Knopf 3', me_cylinder_003)
ob_kaffeemaschine = bpy.data.objects.new('Kaffeemaschine', me_cylinder_002)
ob_kaffeekanne = bpy.data.objects.new('Kaffeekanne', me_circle_002)
ob_knopf_1 = bpy.data.objects.new('Knopf 1', me_cylinder_004)
ob_knopf_2 = bpy.data.objects.new('Knopf 2', me_cylinder_005)
ob_ledkaffeemaschine = bpy.data.objects.new('LEDKaffeemaschine', me_cylinder_006)

# ---- transforms, parenting, visibility, modifiers, constraints
ob_plane.location = (-2.959, 1.478, 5.011)
ob_plane.scale = (11.64, 11.64, 11.64)
ob_plane.lineart.crease_threshold = 0.0
ob_knopf_3.location = (0.9213, 0.2, 0.06)
ob_knopf_3.rotation_euler = (0.0, 0.6632, 0.0)
ob_knopf_3.scale = (0.042, 0.04152, 0.024)
ob_knopf_3.lineart.crease_threshold = 0.0
ob_kaffeemaschine.location = (0.3046, 0.0006268, 0.1893)
ob_kaffeemaschine.scale = (0.4605, 0.4605, 0.07029)
ob_kaffeemaschine.lineart.crease_threshold = 0.0
ob_kaffeekanne.location = (0.3015, 0.0, 1.635)
ob_kaffeekanne.rotation_euler = (0.0, 0.0, 3.142)
ob_kaffeekanne.scale = (0.409, 0.409, 0.409)
ob_kaffeekanne.lineart.crease_threshold = 0.0
ob_knopf_1.location = (0.9213, -0.2, 0.06)
ob_knopf_1.rotation_euler = (0.0, 0.6632, 0.0)
ob_knopf_1.scale = (0.04152, 0.04152, 0.02372)
ob_knopf_1.lineart.crease_threshold = 0.0
ob_knopf_2.location = (0.9245, 0.0, 0.065)
ob_knopf_2.rotation_euler = (0.0, 0.6632, 0.0)
ob_knopf_2.scale = (0.06009, 0.06009, 0.02498)
ob_knopf_2.lineart.crease_threshold = 0.0
ob_ledkaffeemaschine.location = (0.9213, 0.3695, 0.06)
ob_ledkaffeemaschine.rotation_euler = (0.0, 0.6632, 0.0)
ob_ledkaffeemaschine.scale = (0.02239, 0.02239, 0.01279)
ob_ledkaffeemaschine.lineart.crease_threshold = 0.0

# ---- collection membership
col_collection_1.objects.link(ob_plane)
col_collection_1.objects.link(ob_knopf_3)
col_collection_1.objects.link(ob_kaffeemaschine)
col_collection_1.objects.link(ob_kaffeekanne)
col_collection_1.objects.link(ob_knopf_1)
col_collection_1.objects.link(ob_knopf_2)
col_collection_1.objects.link(ob_ledkaffeemaschine)

# ---- scene / render settings (as saved in the file)
scene.frame_start = 1; scene.frame_end = 250; scene.frame_set(1)
scene.render.engine = 'CYCLES'
scene.render.resolution_percentage = 50
scene.render.dither_intensity = 0.0
scene.cycles.use_denoising = False
scene.cycles.samples = 10
scene.cycles.sampling_pattern = 'TABULATED_SOBOL'
scene.cycles.light_sampling_threshold = 0.0
scene.cycles.use_adaptive_sampling = False
scene.cycles.use_light_tree = False
scene.cycles.blur_glossy = 0.0
scene.cycles.pixel_filter_type = 'GAUSSIAN'
scene.cycles.sample_clamp_indirect = 0.0
scene.view_settings.view_transform = 'Standard'
bpy.context.view_layer.update()

# ---- added for rendering (the .blend has no active camera and no usable light): camera, sun
cam_auto = bpy.data.cameras.new('AutoCamera')
cam_auto.lens = 50.0
cam_auto.sensor_width = 36.0
cam_auto.clip_end = 1000.0
ob_auto_camera = bpy.data.objects.new('AutoCamera', cam_auto)
scene.collection.objects.link(ob_auto_camera)
ob_auto_camera.location = (27.8556, -35.4995, 27.1606)
ob_auto_camera.rotation_euler = (1.09748, -7.21219e-08, 0.694738)
scene.camera = ob_auto_camera
light_auto_sun = bpy.data.lights.new('AutoSun', 'SUN')
light_auto_sun.energy = 3.0
light_auto_sun.angle = 0.0523599
ob_auto_sun = bpy.data.objects.new('AutoSun', light_auto_sun)
scene.collection.objects.link(ob_auto_sun)
ob_auto_sun.rotation_euler = (0.872665, 0.174533, 0.523599)
bpy.context.view_layer.update()
